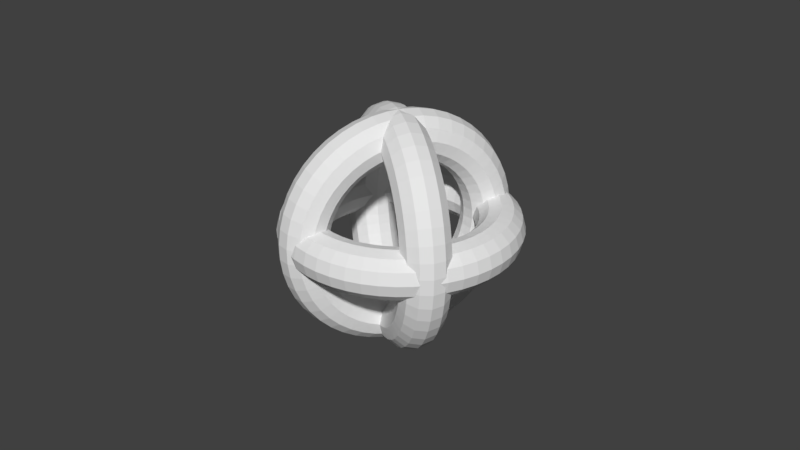 # Source: Spl.blend  (saved by Blender 2.79.0; exported with 4.5.12 LTS)
import bpy
from mathutils import Matrix  # noqa: F401  (used for matrix-valued properties, if any)

bpy.ops.wm.read_factory_settings(use_empty=True)
scene = bpy.context.scene
scene.name = 'Scene'

# ---- collections
col_collection_1 = bpy.data.collections.new('Collection 1'); scene.collection.children.link(col_collection_1)

# ---- world
world_world = bpy.data.worlds.new('World'); scene.world = world_world
world_world.color = (0.05088, 0.05088, 0.05088)
world_world.use_sun_shadow = False
world_world.sun_shadow_jitter_overblur = 0.0
world_world.cycles.sampling_method = 'MANUAL'

# ---- meshes
me_torus = bpy.data.meshes.new('Torus')
me_torus.from_pydata([(1.25, 0.0, 0.0), (1.217, 0.0, 0.125), (1.125, 0.0, 0.2165), (1.0, 0.0, 0.25), (0.875, 0.0, 0.2165), (0.7835, 0.0, 0.125), (0.75, 0.0, 3.062e-17), (0.7835, 0.0, -0.125), (0.875, 0.0, -0.2165), (1.0, 0.0, -0.25), (1.125, 0.0, -0.2165), (1.217, 0.0, -0.125), (1.239, 0.1632, 0.0), (1.206, 0.1588, 0.125), (1.115, 0.1468, 0.2165), (0.9914, 0.1305, 0.25), (0.8675, 0.1142, 0.2165), (0.7768, 0.1023, 0.125), (0.7436, 0.09789, 3.062e-17), (0.7768, 0.1023, -0.125), (0.8675, 0.1142, -0.2165), (0.9914, 0.1305, -0.25), (1.115, 0.1468, -0.2165), (1.206, 0.1588, -0.125), (1.207, 0.3235, 0.0), (1.175, 0.3149, 0.125), (1.087, 0.2912, 0.2165), (0.9659, 0.2588, 0.25), (0.8452, 0.2265, 0.2165), (0.7568, 0.2028, 0.125), (0.7244, 0.1941, 3.062e-17), (0.7568, 0.2028, -0.125), (0.8452, 0.2265, -0.2165), (0.9659, 0.2588, -0.25), (1.087, 0.2912, -0.2165), (1.175, 0.3149, -0.125), (1.155, 0.4784, 0.0), (1.124, 0.4655, 0.125), (1.039, 0.4305, 0.2165), (0.9239, 0.3827, 0.25), (0.8084, 0.3348, 0.2165), (0.7239, 0.2998, 0.125), (0.6929, 0.287, 3.062e-17), (0.7239, 0.2998, -0.125), (0.8084, 0.3348, -0.2165), (0.9239, 0.3827, -0.25), (1.039, 0.4305, -0.2165), (1.124, 0.4655, -0.125), (1.083, 0.625, 0.0), (1.054, 0.6083, 0.125), (0.9743, 0.5625, 0.2165), (0.866, 0.5, 0.25), (0.7578, 0.4375, 0.2165), (0.6785, 0.3917, 0.125), (0.6495, 0.375, 3.062e-17), (0.6785, 0.3917, -0.125), (0.7578, 0.4375, -0.2165), (0.866, 0.5, -0.25), (0.9743, 0.5625, -0.2165), (1.054, 0.6083, -0.125), (0.9917, 0.761, 0.0), (0.9651, 0.7406, 0.125), (0.8925, 0.6849, 0.2165), (0.7934, 0.6088, 0.25), (0.6942, 0.5327, 0.2165), (0.6216, 0.477, 0.125), (0.595, 0.4566, 3.062e-17), (0.6216, 0.477, -0.125), (0.6942, 0.5327, -0.2165), (0.7934, 0.6088, -0.25), (0.8925, 0.6849, -0.2165), (0.9651, 0.7406, -0.125), (0.8839, 0.8839, 0.0), (0.8602, 0.8602, 0.125), (0.7955, 0.7955, 0.2165), (0.7071, 0.7071, 0.25), (0.6187, 0.6187, 0.2165), (0.554, 0.554, 0.125), (0.5303, 0.5303, 3.062e-17), (0.554, 0.554, -0.125), (0.6187, 0.6187, -0.2165), (0.7071, 0.7071, -0.25), (0.7955, 0.7955, -0.2165), (0.8602, 0.8602, -0.125), (0.761, 0.9917, 0.0), (0.7406, 0.9651, 0.125), (0.6849, 0.8925, 0.2165), (0.6088, 0.7934, 0.25), (0.5327, 0.6942, 0.2165), (0.477, 0.6216, 0.125), (0.4566, 0.595, 3.062e-17), (0.477, 0.6216, -0.125), (0.5327, 0.6942, -0.2165), (0.6088, 0.7934, -0.25), (0.6849, 0.8925, -0.2165), (0.7406, 0.9651, -0.125), (0.625, 1.083, 0.0), (0.6083, 1.054, 0.125), (0.5625, 0.9743, 0.2165), (0.5, 0.866, 0.25), (0.4375, 0.7578, 0.2165), (0.3917, 0.6785, 0.125), (0.375, 0.6495, 3.062e-17), (0.3917, 0.6785, -0.125), (0.4375, 0.7578, -0.2165), (0.5, 0.866, -0.25), (0.5625, 0.9743, -0.2165), (0.6083, 1.054, -0.125), (0.4784, 1.155, 0.0), (0.4655, 1.124, 0.125), (0.4305, 1.039, 0.2165), (0.3827, 0.9239, 0.25), (0.3348, 0.8084, 0.2165), (0.2998, 0.7239, 0.125), (0.287, 0.6929, 3.062e-17), (0.2998, 0.7239, -0.125), (0.3348, 0.8084, -0.2165), (0.3827, 0.9239, -0.25), (0.4305, 1.039, -0.2165), (0.4655, 1.124, -0.125), (0.3235, 1.207, 0.0), (0.3149, 1.175, 0.125), (0.2912, 1.087, 0.2165), (0.2588, 0.9659, 0.25), (0.2265, 0.8452, 0.2165), (0.2028, 0.7568, 0.125), (0.1941, 0.7244, 3.062e-17), (0.2028, 0.7568, -0.125), (0.2265, 0.8452, -0.2165), (0.2588, 0.9659, -0.25), (0.2912, 1.087, -0.2165), (0.3149, 1.175, -0.125), (0.1632, 1.239, 0.0), (0.1588, 1.206, 0.125), (0.1468, 1.115, 0.2165), (0.1305, 0.9914, 0.25), (0.1142, 0.8675, 0.2165), (0.1023, 0.7768, 0.125), (0.09789, 0.7436, 3.062e-17), (0.1023, 0.7768, -0.125), (0.1142, 0.8675, -0.2165), (0.1305, 0.9914, -0.25), (0.1468, 1.115, -0.2165), (0.1588, 1.206, -0.125), (9.437e-08, 1.25, 0.0), (9.184e-08, 1.217, 0.125), (8.494e-08, 1.125, 0.2165), (7.55e-08, 1.0, 0.25), (6.606e-08, 0.875, 0.2165), (5.915e-08, 0.7835, 0.125), (5.662e-08, 0.75, 3.062e-17), (5.915e-08, 0.7835, -0.125), (6.606e-08, 0.875, -0.2165), (7.55e-08, 1.0, -0.25), (8.494e-08, 1.125, -0.2165), (9.184e-08, 1.217, -0.125), (-0.1632, 1.239, 0.0), (-0.1588, 1.206, 0.125), (-0.1468, 1.115, 0.2165), (-0.1305, 0.9914, 0.25), (-0.1142, 0.8675, 0.2165), (-0.1023, 0.7768, 0.125), (-0.09789, 0.7436, 3.062e-17), (-0.1023, 0.7768, -0.125), (-0.1142, 0.8675, -0.2165), (-0.1305, 0.9914, -0.25), (-0.1468, 1.115, -0.2165), (-0.1588, 1.206, -0.125), (-0.3235, 1.207, 0.0), (-0.3149, 1.175, 0.125), (-0.2912, 1.087, 0.2165), (-0.2588, 0.9659, 0.25), (-0.2265, 0.8452, 0.2165), (-0.2028, 0.7568, 0.125), (-0.1941, 0.7244, 3.062e-17), (-0.2028, 0.7568, -0.125), (-0.2265, 0.8452, -0.2165), (-0.2588, 0.9659, -0.25), (-0.2912, 1.087, -0.2165), (-0.3149, 1.175, -0.125), (-0.4784, 1.155, 0.0), (-0.4655, 1.124, 0.125), (-0.4305, 1.039, 0.2165), (-0.3827, 0.9239, 0.25), (-0.3348, 0.8084, 0.2165), (-0.2998, 0.7239, 0.125), (-0.287, 0.6929, 3.062e-17), (-0.2998, 0.7239, -0.125), (-0.3348, 0.8084, -0.2165), (-0.3827, 0.9239, -0.25), (-0.4305, 1.039, -0.2165), (-0.4655, 1.124, -0.125), (-0.625, 1.083, 0.0), (-0.6083, 1.054, 0.125), (-0.5625, 0.9743, 0.2165), (-0.5, 0.866, 0.25), (-0.4375, 0.7578, 0.2165), (-0.3917, 0.6785, 0.125), (-0.375, 0.6495, 3.062e-17), (-0.3917, 0.6785, -0.125), (-0.4375, 0.7578, -0.2165), (-0.5, 0.866, -0.25), (-0.5625, 0.9743, -0.2165), (-0.6083, 1.054, -0.125), (-0.761, 0.9917, 0.0), (-0.7406, 0.9651, 0.125), (-0.6849, 0.8925, 0.2165), (-0.6088, 0.7934, 0.25), (-0.5327, 0.6942, 0.2165), (-0.477, 0.6216, 0.125), (-0.4566, 0.595, 3.062e-17), (-0.477, 0.6216, -0.125), (-0.5327, 0.6942, -0.2165), (-0.6088, 0.7934, -0.25), (-0.6849, 0.8925, -0.2165), (-0.7406, 0.9651, -0.125), (-0.8839, 0.8839, 0.0), (-0.8602, 0.8602, 0.125), (-0.7955, 0.7955, 0.2165), (-0.7071, 0.7071, 0.25), (-0.6187, 0.6187, 0.2165), (-0.554, 0.554, 0.125), (-0.5303, 0.5303, 3.062e-17), (-0.554, 0.554, -0.125), (-0.6187, 0.6187, -0.2165), (-0.7071, 0.7071, -0.25), (-0.7955, 0.7955, -0.2165), (-0.8602, 0.8602, -0.125), (-0.9917, 0.761, 0.0), (-0.9651, 0.7406, 0.125), (-0.8925, 0.6849, 0.2165), (-0.7934, 0.6088, 0.25), (-0.6942, 0.5327, 0.2165), (-0.6216, 0.477, 0.125), (-0.595, 0.4566, 3.062e-17), (-0.6216, 0.477, -0.125), (-0.6942, 0.5327, -0.2165), (-0.7934, 0.6088, -0.25), (-0.8925, 0.6849, -0.2165), (-0.9651, 0.7406, -0.125), (-1.083, 0.625, 0.0), (-1.054, 0.6083, 0.125), (-0.9743, 0.5625, 0.2165), (-0.866, 0.5, 0.25), (-0.7578, 0.4375, 0.2165), (-0.6785, 0.3917, 0.125), (-0.6495, 0.375, 3.062e-17), (-0.6785, 0.3917, -0.125), (-0.7578, 0.4375, -0.2165), (-0.866, 0.5, -0.25), (-0.9743, 0.5625, -0.2165), (-1.054, 0.6083, -0.125), (-1.155, 0.4784, 0.0), (-1.124, 0.4655, 0.125), (-1.039, 0.4305, 0.2165), (-0.9239, 0.3827, 0.25), (-0.8084, 0.3348, 0.2165), (-0.7239, 0.2998, 0.125), (-0.6929, 0.287, 3.062e-17), (-0.7239, 0.2998, -0.125), (-0.8084, 0.3348, -0.2165), (-0.9239, 0.3827, -0.25), (-1.039, 0.4305, -0.2165), (-1.124, 0.4655, -0.125), (-1.207, 0.3235, 0.0), (-1.175, 0.3149, 0.125), (-1.087, 0.2912, 0.2165), (-0.9659, 0.2588, 0.25), (-0.8452, 0.2265, 0.2165), (-0.7568, 0.2028, 0.125), (-0.7244, 0.1941, 3.062e-17), (-0.7568, 0.2028, -0.125), (-0.8452, 0.2265, -0.2165), (-0.9659, 0.2588, -0.25), (-1.087, 0.2912, -0.2165), (-1.175, 0.3149, -0.125), (-1.239, 0.1632, 0.0), (-1.206, 0.1588, 0.125), (-1.115, 0.1468, 0.2165), (-0.9914, 0.1305, 0.25), (-0.8675, 0.1142, 0.2165), (-0.7768, 0.1023, 0.125), (-0.7436, 0.09789, 3.062e-17), (-0.7768, 0.1023, -0.125), (-0.8675, 0.1142, -0.2165), (-0.9914, 0.1305, -0.25), (-1.115, 0.1468, -0.2165), (-1.206, 0.1588, -0.125), (-1.25, 1.093e-07, 0.0), (-1.217, 1.064e-07, 0.125), (-1.125, 9.835e-08, 0.2165), (-1.0, 8.742e-08, 0.25), (-0.875, 7.649e-08, 0.2165), (-0.7835, 6.85e-08, 0.125), (-0.75, 6.557e-08, 3.062e-17), (-0.7835, 6.85e-08, -0.125), (-0.875, 7.649e-08, -0.2165), (-1.0, 8.742e-08, -0.25), (-1.125, 9.835e-08, -0.2165), (-1.217, 1.064e-07, -0.125), (-1.239, -0.1632, 0.0), (-1.206, -0.1588, 0.125), (-1.115, -0.1468, 0.2165), (-0.9914, -0.1305, 0.25), (-0.8675, -0.1142, 0.2165), (-0.7768, -0.1023, 0.125), (-0.7436, -0.09789, 3.062e-17), (-0.7768, -0.1023, -0.125), (-0.8675, -0.1142, -0.2165), (-0.9914, -0.1305, -0.25), (-1.115, -0.1468, -0.2165), (-1.206, -0.1588, -0.125), (-1.207, -0.3235, 0.0), (-1.175, -0.3149, 0.125), (-1.087, -0.2912, 0.2165), (-0.9659, -0.2588, 0.25), (-0.8452, -0.2265, 0.2165), (-0.7568, -0.2028, 0.125), (-0.7244, -0.1941, 3.062e-17), (-0.7568, -0.2028, -0.125), (-0.8452, -0.2265, -0.2165), (-0.9659, -0.2588, -0.25), (-1.087, -0.2912, -0.2165), (-1.175, -0.3149, -0.125), (-1.155, -0.4784, 0.0), (-1.124, -0.4655, 0.125), (-1.039, -0.4305, 0.2165), (-0.9239, -0.3827, 0.25), (-0.8084, -0.3348, 0.2165), (-0.7239, -0.2998, 0.125), (-0.6929, -0.287, 3.062e-17), (-0.7239, -0.2998, -0.125), (-0.8084, -0.3348, -0.2165), (-0.9239, -0.3827, -0.25), (-1.039, -0.4305, -0.2165), (-1.124, -0.4655, -0.125), (-1.083, -0.625, 0.0), (-1.054, -0.6083, 0.125), (-0.9743, -0.5625, 0.2165), (-0.866, -0.5, 0.25), (-0.7578, -0.4375, 0.2165), (-0.6785, -0.3917, 0.125), (-0.6495, -0.375, 3.062e-17), (-0.6785, -0.3917, -0.125), (-0.7578, -0.4375, -0.2165), (-0.866, -0.5, -0.25), (-0.9743, -0.5625, -0.2165), (-1.054, -0.6083, -0.125), (-0.9917, -0.761, 0.0), (-0.9651, -0.7406, 0.125), (-0.8925, -0.6849, 0.2165), (-0.7934, -0.6088, 0.25), (-0.6942, -0.5327, 0.2165), (-0.6216, -0.477, 0.125), (-0.595, -0.4566, 3.062e-17), (-0.6216, -0.477, -0.125), (-0.6942, -0.5327, -0.2165), (-0.7934, -0.6088, -0.25), (-0.8925, -0.6849, -0.2165), (-0.9651, -0.7406, -0.125), (-0.8839, -0.8839, 0.0), (-0.8602, -0.8602, 0.125), (-0.7955, -0.7955, 0.2165), (-0.7071, -0.7071, 0.25), (-0.6187, -0.6187, 0.2165), (-0.554, -0.554, 0.125), (-0.5303, -0.5303, 3.062e-17), (-0.554, -0.554, -0.125), (-0.6187, -0.6187, -0.2165), (-0.7071, -0.7071, -0.25), (-0.7955, -0.7955, -0.2165), (-0.8602, -0.8602, -0.125), (-0.761, -0.9917, 0.0), (-0.7406, -0.9651, 0.125), (-0.6849, -0.8925, 0.2165), (-0.6088, -0.7934, 0.25), (-0.5327, -0.6942, 0.2165), (-0.477, -0.6216, 0.125), (-0.4566, -0.595, 3.062e-17), (-0.477, -0.6216, -0.125), (-0.5327, -0.6942, -0.2165), (-0.6088, -0.7934, -0.25), (-0.6849, -0.8925, -0.2165), (-0.7406, -0.9651, -0.125), (-0.625, -1.083, 0.0), (-0.6083, -1.054, 0.125), (-0.5625, -0.9743, 0.2165), (-0.5, -0.866, 0.25), (-0.4375, -0.7578, 0.2165), (-0.3917, -0.6785, 0.125), (-0.375, -0.6495, 3.062e-17), (-0.3917, -0.6785, -0.125), (-0.4375, -0.7578, -0.2165), (-0.5, -0.866, -0.25), (-0.5625, -0.9743, -0.2165), (-0.6083, -1.054, -0.125), (-0.4784, -1.155, 0.0), (-0.4655, -1.124, 0.125), (-0.4305, -1.039, 0.2165), (-0.3827, -0.9239, 0.25), (-0.3348, -0.8084, 0.2165), (-0.2998, -0.7239, 0.125), (-0.287, -0.6929, 3.062e-17), (-0.2998, -0.7239, -0.125), (-0.3348, -0.8084, -0.2165), (-0.3827, -0.9239, -0.25), (-0.4305, -1.039, -0.2165), (-0.4655, -1.124, -0.125), (-0.3235, -1.207, 0.0), (-0.3149, -1.175, 0.125), (-0.2912, -1.087, 0.2165), (-0.2588, -0.9659, 0.25), (-0.2265, -0.8452, 0.2165), (-0.2028, -0.7568, 0.125), (-0.1941, -0.7244, 3.062e-17), (-0.2028, -0.7568, -0.125), (-0.2265, -0.8452, -0.2165), (-0.2588, -0.9659, -0.25), (-0.2912, -1.087, -0.2165), (-0.3149, -1.175, -0.125), (-0.1632, -1.239, 0.0), (-0.1588, -1.206, 0.125), (-0.1468, -1.115, 0.2165), (-0.1305, -0.9914, 0.25), (-0.1142, -0.8675, 0.2165), (-0.1023, -0.7768, 0.125), (-0.0979, -0.7436, 3.062e-17), (-0.1023, -0.7768, -0.125), (-0.1142, -0.8675, -0.2165), (-0.1305, -0.9914, -0.25), (-0.1468, -1.115, -0.2165), (-0.1588, -1.206, -0.125), (9.437e-08, -1.25, 0.0), (9.184e-08, -1.217, 0.125), (8.494e-08, -1.125, 0.2165), (7.55e-08, -1.0, 0.25), (6.606e-08, -0.875, 0.2165), (5.915e-08, -0.7835, 0.125), (5.662e-08, -0.75, 3.062e-17), (5.915e-08, -0.7835, -0.125), (6.606e-08, -0.875, -0.2165), (7.55e-08, -1.0, -0.25), (8.494e-08, -1.125, -0.2165), (9.184e-08, -1.217, -0.125), (0.1632, -1.239, 0.0), (0.1588, -1.206, 0.125), (0.1468, -1.115, 0.2165), (0.1305, -0.9914, 0.25), (0.1142, -0.8675, 0.2165), (0.1023, -0.7768, 0.125), (0.09789, -0.7436, 3.062e-17), (0.1023, -0.7768, -0.125), (0.1142, -0.8675, -0.2165), (0.1305, -0.9914, -0.25), (0.1468, -1.115, -0.2165), (0.1588, -1.206, -0.125), (0.3235, -1.207, 0.0), (0.3149, -1.175, 0.125), (0.2912, -1.087, 0.2165), (0.2588, -0.9659, 0.25), (0.2265, -0.8452, 0.2165), (0.2028, -0.7568, 0.125), (0.1941, -0.7244, 3.062e-17), (0.2028, -0.7568, -0.125), (0.2265, -0.8452, -0.2165), (0.2588, -0.9659, -0.25), (0.2912, -1.087, -0.2165), (0.3149, -1.175, -0.125), (0.4784, -1.155, 0.0), (0.4655, -1.124, 0.125), (0.4305, -1.039, 0.2165), (0.3827, -0.9239, 0.25), (0.3348, -0.8084, 0.2165), (0.2998, -0.7239, 0.125), (0.287, -0.6929, 3.062e-17), (0.2998, -0.7239, -0.125), (0.3348, -0.8084, -0.2165), (0.3827, -0.9239, -0.25), (0.4305, -1.039, -0.2165), (0.4655, -1.124, -0.125), (0.625, -1.083, 0.0), (0.6083, -1.054, 0.125), (0.5625, -0.9743, 0.2165), (0.5, -0.866, 0.25), (0.4375, -0.7578, 0.2165), (0.3917, -0.6785, 0.125), (0.375, -0.6495, 3.062e-17), (0.3917, -0.6785, -0.125), (0.4375, -0.7578, -0.2165), (0.5, -0.866, -0.25), (0.5625, -0.9743, -0.2165), (0.6083, -1.054, -0.125), (0.761, -0.9917, 0.0), (0.7406, -0.9651, 0.125), (0.6849, -0.8925, 0.2165), (0.6088, -0.7934, 0.25), (0.5327, -0.6942, 0.2165), (0.477, -0.6216, 0.125), (0.4566, -0.595, 3.062e-17), (0.477, -0.6216, -0.125), (0.5327, -0.6942, -0.2165), (0.6088, -0.7934, -0.25), (0.6849, -0.8925, -0.2165), (0.7406, -0.9651, -0.125), (0.8839, -0.8839, 0.0), (0.8602, -0.8602, 0.125), (0.7955, -0.7955, 0.2165), (0.7071, -0.7071, 0.25), (0.6187, -0.6187, 0.2165), (0.554, -0.554, 0.125), (0.5303, -0.5303, 3.062e-17), (0.554, -0.554, -0.125), (0.6187, -0.6187, -0.2165), (0.7071, -0.7071, -0.25), (0.7955, -0.7955, -0.2165), (0.8602, -0.8602, -0.125), (0.9917, -0.761, 0.0), (0.9651, -0.7406, 0.125), (0.8925, -0.6849, 0.2165), (0.7934, -0.6088, 0.25), (0.6942, -0.5327, 0.2165), (0.6216, -0.477, 0.125), (0.595, -0.4566, 3.062e-17), (0.6216, -0.477, -0.125), (0.6942, -0.5327, -0.2165), (0.7934, -0.6088, -0.25), (0.8925, -0.6849, -0.2165), (0.9651, -0.7406, -0.125), (1.083, -0.625, 0.0), (1.054, -0.6083, 0.125), (0.9743, -0.5625, 0.2165), (0.866, -0.5, 0.25), (0.7578, -0.4375, 0.2165), (0.6785, -0.3917, 0.125), (0.6495, -0.375, 3.062e-17), (0.6785, -0.3917, -0.125), (0.7578, -0.4375, -0.2165), (0.866, -0.5, -0.25), (0.9743, -0.5625, -0.2165), (1.054, -0.6083, -0.125), (1.155, -0.4784, 0.0), (1.124, -0.4655, 0.125), (1.039, -0.4305, 0.2165), (0.9239, -0.3827, 0.25), (0.8084, -0.3348, 0.2165), (0.7239, -0.2998, 0.125), (0.6929, -0.287, 3.062e-17), (0.7239, -0.2998, -0.125), (0.8084, -0.3348, -0.2165), (0.9239, -0.3827, -0.25), (1.039, -0.4305, -0.2165), (1.124, -0.4655, -0.125), (1.207, -0.3235, 0.0), (1.175, -0.3149, 0.125), (1.087, -0.2912, 0.2165), (0.9659, -0.2588, 0.25), (0.8452, -0.2265, 0.2165), (0.7568, -0.2028, 0.125), (0.7244, -0.1941, 3.062e-17), (0.7568, -0.2028, -0.125), (0.8452, -0.2265, -0.2165), (0.9659, -0.2588, -0.25), (1.087, -0.2912, -0.2165), (1.175, -0.3149, -0.125), (1.239, -0.1632, 0.0), (1.206, -0.1588, 0.125), (1.115, -0.1468, 0.2165), (0.9914, -0.1305, 0.25), (0.8675, -0.1142, 0.2165), (0.7768, -0.1023, 0.125), (0.7436, -0.09789, 3.062e-17), (0.7768, -0.1023, -0.125), (0.8675, -0.1142, -0.2165), (0.9914, -0.1305, -0.25), (1.115, -0.1468, -0.2165), (1.206, -0.1588, -0.125), (-0.6868, -1.039, -0.1125), (-0.7701, -0.9417, -0.1285), (-0.794, -0.8147, -0.134), (-0.7523, -0.6924, -0.1275), (-0.656, -0.6076, -0.1108), (-0.5309, -0.583, -0.08828), (-0.4107, -0.6252, -0.06602), (-0.3274, -0.723, -0.04999), (-0.3034, -0.85, -0.04446), (-0.3452, -0.9724, -0.05094), (-0.4415, -1.057, -0.06768), (-0.5665, -1.082, -0.09019), (-0.7101, -1.029, 0.04906), (-0.7927, -0.9317, 0.02869), (-0.815, -0.8054, 0.01135), (-0.7709, -0.6841, 0.001674), (-0.6723, -0.6003, 0.00226), (-0.5455, -0.5765, 0.01295), (-0.4246, -0.6191, 0.03088), (-0.342, -0.7165, 0.05125), (-0.3197, -0.8428, 0.06859), (-0.3638, -0.9641, 0.07827), (-0.4624, -1.048, 0.07768), (-0.5892, -1.072, 0.06699), (-0.7211, -1.001, 0.2098), (-0.8035, -0.9046, 0.1851), (-0.825, -0.7803, 0.156), (-0.7798, -0.6618, 0.1303), (-0.68, -0.5808, 0.1148), (-0.5525, -0.5591, 0.1137), (-0.4313, -0.6023, 0.1273), (-0.3489, -0.699, 0.152), (-0.3275, -0.8233, 0.1811), (-0.3726, -0.9418, 0.2069), (-0.4724, -1.023, 0.2223), (-0.5999, -1.045, 0.2234), (-0.7198, -0.9564, 0.367), (-0.8022, -0.8608, 0.3381), (-0.8238, -0.7399, 0.2975), (-0.7787, -0.6259, 0.256), (-0.6791, -0.5494, 0.2248), (-0.5516, -0.5309, 0.2122), (-0.4305, -0.5754, 0.2216), (-0.3481, -0.6709, 0.2505), (-0.3265, -0.7918, 0.2912), (-0.3716, -0.9058, 0.3326), (-0.4712, -0.9823, 0.3638), (-0.5987, -1.001, 0.3764), (-0.7061, -0.8951, 0.518), (-0.7889, -0.8012, 0.4851), (-0.8114, -0.6848, 0.4334), (-0.7677, -0.5769, 0.3768), (-0.6695, -0.5065, 0.3305), (-0.543, -0.4925, 0.3069), (-0.4223, -0.5386, 0.3122), (-0.3395, -0.6325, 0.3452), (-0.3169, -0.749, 0.3968), (-0.3606, -0.8569, 0.4534), (-0.4589, -0.9272, 0.4997), (-0.5853, -0.9412, 0.5234), (-0.6803, -0.8186, 0.6602), (-0.7637, -0.7268, 0.6234), (-0.7882, -0.6159, 0.5614), (-0.7471, -0.5157, 0.4906), (-0.6514, -0.453, 0.43), (-0.5268, -0.4446, 0.396), (-0.4067, -0.4927, 0.3976), (-0.3233, -0.5846, 0.4343), (-0.2988, -0.6954, 0.4964), (-0.3399, -0.7957, 0.5672), (-0.4356, -0.8584, 0.6277), (-0.5602, -0.8668, 0.6617), (-0.6427, -0.7282, 0.7911), (-0.7272, -0.6388, 0.7509), (-0.7544, -0.5345, 0.6792), (-0.717, -0.4434, 0.5953), (-0.6251, -0.3897, 0.5217), (-0.5033, -0.3879, 0.4781), (-0.3842, -0.4385, 0.4761), (-0.2998, -0.5279, 0.5164), (-0.2726, -0.6321, 0.588), (-0.3099, -0.7233, 0.6719), (-0.4018, -0.777, 0.7455), (-0.5236, -0.7788, 0.7892), (-0.5941, -0.6254, 0.9086), (-0.6799, -0.5388, 0.8652), (-0.7106, -0.442, 0.7849), (-0.6781, -0.3611, 0.6893), (-0.5911, -0.3177, 0.6039), (-0.4728, -0.3235, 0.5517), (-0.3551, -0.3768, 0.5466), (-0.2693, -0.4634, 0.59), (-0.2385, -0.5602, 0.6703), (-0.271, -0.6411, 0.7659), (-0.3581, -0.6845, 0.8513), (-0.4763, -0.6787, 0.9035), (-0.5353, -0.5119, 1.011), (-0.6226, -0.4283, 0.9645), (-0.6577, -0.3399, 0.8767), (-0.6311, -0.2703, 0.7709), (-0.5499, -0.2383, 0.6753), (-0.436, -0.2523, 0.6156), (-0.3198, -0.3087, 0.6078), (-0.2324, -0.3923, 0.6539), (-0.1974, -0.4808, 0.7417), (-0.224, -0.5503, 0.8475), (-0.3051, -0.5824, 0.9431), (-0.4191, -0.5683, 1.003), (-0.4672, -0.3898, 1.095), (-0.5564, -0.3095, 1.047), (-0.5965, -0.23, 0.953), (-0.5766, -0.1726, 0.8387), (-0.5023, -0.1528, 0.7347), (-0.3933, -0.1758, 0.6688), (-0.2789, -0.2354, 0.6587), (-0.1898, -0.3158, 0.7071), (-0.1497, -0.3953, 0.801), (-0.1695, -0.4526, 0.9153), (-0.2439, -0.4724, 1.019), (-0.3528, -0.4495, 1.085), (-0.3911, -0.2611, 1.161), (-0.4823, -0.1842, 1.111), (-0.528, -0.1141, 1.013), (-0.5158, -0.06964, 0.8916), (-0.449, -0.06267, 0.7809), (-0.3456, -0.09509, 0.7102), (-0.2333, -0.1582, 0.6983), (-0.1421, -0.2351, 0.7485), (-0.09644, -0.3051, 0.8473), (-0.1086, -0.3496, 0.9682), (-0.1754, -0.3566, 1.079), (-0.2788, -0.3242, 1.15), (-0.3083, -0.1279, 1.208), (-0.4017, -0.05459, 1.156), (-0.4534, 0.005724, 1.054), (-0.4495, 0.03688, 0.9286), (-0.391, 0.03053, 0.8133), (-0.2937, -0.01163, 0.7392), (-0.1835, -0.0783, 0.7261), (-0.09012, -0.1516, 0.7775), (-0.03844, -0.2119, 0.8797), (-0.04235, -0.2431, 1.005), (-0.1008, -0.2367, 1.12), (-0.1981, -0.1946, 1.195), (-0.2201, 0.007358, 1.233), (-0.3159, 0.07705, 1.181), (-0.374, 0.1275, 1.077), (-0.3789, 0.1451, 0.9491), (-0.3293, 0.1252, 0.8313), (-0.2384, 0.07315, 0.7553), (-0.1306, 0.002858, 0.7415), (-0.03484, -0.06683, 0.7936), (0.0233, -0.1172, 0.8976), (0.0282, -0.1349, 1.026), (-0.02143, -0.115, 1.144), (-0.1123, -0.06294, 1.22), (-0.1281, 0.1424, 1.238), (-0.2263, 0.2085, 1.186), (-0.2912, 0.249, 1.081), (-0.3053, 0.2532, 0.9528), (-0.2649, 0.2198, 0.8345), (-0.1807, 0.1578, 0.7582), (-0.07542, 0.0839, 0.7443), (0.02284, 0.01783, 0.7965), (0.08771, -0.0227, 0.9009), (0.1018, -0.02682, 1.029), (0.06139, 0.006569, 1.148), (-0.02276, 0.06852, 1.224), (-0.03379, 0.275, 1.222), (-0.1346, 0.3375, 1.17), (-0.2063, 0.3683, 1.067), (-0.2299, 0.3592, 0.9396), (-0.1989, 0.3126, 0.823), (-0.1216, 0.2409, 0.7478), (-0.01885, 0.1634, 0.7344), (0.08193, 0.1009, 0.7861), (0.1537, 0.0701, 0.8893), (0.1772, 0.07924, 1.016), (0.1462, 0.1259, 1.133), (0.06899, 0.1975, 1.208), (0.06112, 0.4028, 1.184), (-0.0422, 0.4619, 1.133), (-0.1209, 0.4834, 1.033), (-0.154, 0.4615, 0.9098), (-0.1324, 0.402, 0.7969), (-0.06214, 0.321, 0.7244), (0.03809, 0.2401, 0.712), (0.1414, 0.181, 0.7627), (0.2201, 0.1596, 0.8632), (0.2532, 0.1815, 0.9864), (0.2317, 0.2409, 1.099), (0.1614, 0.3219, 1.172), (0.155, 0.5236, 1.127), (0.04921, 0.5795, 1.077), (-0.03639, 0.5921, 0.9812), (-0.07881, 0.5581, 0.8638), (-0.06669, 0.4866, 0.7566), (-0.003272, 0.3968, 0.6884), (0.09445, 0.3126, 0.6774), (0.2003, 0.2568, 0.7267), (0.2859, 0.2442, 0.8229), (0.3283, 0.2782, 0.9404), (0.3162, 0.3497, 1.048), (0.2528, 0.4395, 1.116), (0.2464, 0.6355, 1.05), (0.1381, 0.6883, 1.003), (0.04581, 0.6928, 0.9121), (-0.005744, 0.6476, 0.8024), (-0.002755, 0.5649, 0.7029), (0.05398, 0.4668, 0.6403), (0.1492, 0.3797, 0.6314), (0.2575, 0.3269, 0.6786), (0.3498, 0.3224, 0.7692), (0.4014, 0.3676, 0.879), (0.3984, 0.4503, 0.9785), (0.3417, 0.5483, 1.041), (0.3336, 0.7363, 0.9553), (0.2229, 0.7865, 0.9106), (0.1243, 0.7836, 0.8269), (0.064, 0.7283, 0.7266), (0.05827, 0.6355, 0.6366), (0.1086, 0.5301, 0.581), (0.2016, 0.4402, 0.5746), (0.3122, 0.3901, 0.6193), (0.4108, 0.393, 0.7029), (0.4711, 0.4483, 0.8032), (0.4768, 0.5411, 0.8933), (0.4265, 0.6465, 0.9489), (0.4151, 0.8246, 0.8443), (0.3023, 0.8723, 0.8027), (0.1977, 0.8629, 0.7271), (0.1292, 0.7988, 0.6379), (0.1153, 0.6973, 0.559), (0.1597, 0.5854, 0.5114), (0.2505, 0.4932, 0.508), (0.3633, 0.4454, 0.5497), (0.4679, 0.4548, 0.6253), (0.5363, 0.5189, 0.7145), (0.5502, 0.6205, 0.7934), (0.5058, 0.7324, 0.841), (0.4896, 0.8986, 0.719), (0.3748, 0.9444, 0.6807), (0.2647, 0.9296, 0.6143), (0.1888, 0.8581, 0.5376), (0.1675, 0.7491, 0.4712), (0.2064, 0.6318, 0.4329), (0.2952, 0.5376, 0.4329), (0.41, 0.4918, 0.4712), (0.5201, 0.5066, 0.5376), (0.5959, 0.5781, 0.6142), (0.6173, 0.6871, 0.6806), (0.5783, 0.8044, 0.719), (0.5558, 0.9572, 0.5815), (0.4392, 1.001, 0.5468), (0.3243, 0.9823, 0.4905), (0.2418, 0.905, 0.4276), (0.2138, 0.7901, 0.3749), (0.2479, 0.6685, 0.3467), (0.3349, 0.5728, 0.3503), (0.4515, 0.5285, 0.385), (0.5664, 0.5476, 0.4413), (0.6489, 0.625, 0.5042), (0.6768, 0.7398, 0.5568), (0.6427, 0.8614, 0.5851), (0.6125, 0.9993, 0.434), (0.4944, 1.042, 0.4033), (0.3753, 1.02, 0.3578), (0.2871, 0.9387, 0.3096), (0.2535, 0.8196, 0.2717), (0.2834, 0.6949, 0.2542), (0.3689, 0.598, 0.2619), (0.487, 0.5549, 0.2925), (0.6061, 0.5771, 0.3381), (0.6943, 0.6587, 0.3862), (0.7279, 0.7778, 0.4241), (0.698, 0.9025, 0.4416), (0.6588, 1.024, 0.2792), (0.5395, 1.067, 0.2527), (0.417, 1.043, 0.2185), (0.3242, 0.9587, 0.1858), (0.2859, 0.8371, 0.1634), (0.3125, 0.7106, 0.1572), (0.3967, 0.613, 0.169), (0.516, 0.5706, 0.1955), (0.6385, 0.5946, 0.2297), (0.7313, 0.6787, 0.2624), (0.7696, 0.8003, 0.2848), (0.743, 0.9268, 0.291), (0.6939, 1.032, 0.1197), (0.5736, 1.074, 0.09742), (0.4486, 1.049, 0.0749), (0.3523, 0.9646, 0.05817), (0.3105, 0.8423, 0.05169), (0.3345, 0.7152, 0.05721), (0.4178, 0.6175, 0.07325), (0.538, 0.5752, 0.09551), (0.6631, 0.5998, 0.118), (0.7594, 0.6846, 0.1348), (0.8011, 0.8069, 0.1412), (0.7772, 0.934, 0.1357), (0.7172, 1.021, -0.04183), (0.5963, 1.064, -0.05977), (0.4695, 1.04, -0.07046), (0.3709, 0.9563, -0.07104), (0.3268, 0.835, -0.06137), (0.3491, 0.7087, -0.04402), (0.4317, 0.6113, -0.02366), (0.5526, 0.5687, -0.005724), (0.6794, 0.5926, 0.004967), (0.778, 0.6763, 0.005553), (0.8221, 0.7976, -0.004123), (0.7998, 0.9239, -0.02147), (0.7282, 0.9935, -0.2026), (0.6071, 1.037, -0.2162), (0.4795, 1.015, -0.2151), (0.3797, 0.934, -0.1996), (0.3346, 0.8155, -0.1739), (0.356, 0.6913, -0.1448), (0.4384, 0.5945, -0.1201), (0.5596, 0.5513, -0.1065), (0.6871, 0.5731, -0.1075), (0.7869, 0.654, -0.123), (0.8321, 0.7725, -0.1488), (0.8106, 0.8968, -0.1779), (0.7269, 0.9486, -0.3598), (0.6058, 0.993, -0.3692), (0.4783, 0.9746, -0.3566), (0.3787, 0.8981, -0.3254), (0.3336, 0.7841, -0.2839), (0.3552, 0.6631, -0.2433), (0.4376, 0.5676, -0.2144), (0.5587, 0.5231, -0.205), (0.6862, 0.5416, -0.2176), (0.7858, 0.6181, -0.2488), (0.8309, 0.7321, -0.2903), (0.8093, 0.8531, -0.3309), (0.7132, 0.8873, -0.5108), (0.5924, 0.9335, -0.5161), (0.466, 0.9194, -0.4925), (0.3677, 0.8491, -0.4462), (0.324, 0.7412, -0.3896), (0.3466, 0.6247, -0.3379), (0.4294, 0.5308, -0.305), (0.5501, 0.4847, -0.2996), (0.6766, 0.4987, -0.3233), (0.7748, 0.5691, -0.3696), (0.8185, 0.677, -0.4262), (0.796, 0.7935, -0.4778), (0.6874, 0.8109, -0.653), (0.5673, 0.859, -0.6545), (0.4427, 0.8506, -0.6205), (0.347, 0.7879, -0.5599), (0.3059, 0.6877, -0.4891), (0.3304, 0.5768, -0.4271), (0.4138, 0.485, -0.3903), (0.5339, 0.4368, -0.3888), (0.6585, 0.4452, -0.4228), (0.7542, 0.5079, -0.4833), (0.7953, 0.6081, -0.5541), (0.7708, 0.719, -0.6162), (0.6498, 0.7204, -0.7839), (0.5307, 0.771, -0.782), (0.4089, 0.7692, -0.7383), (0.317, 0.7156, -0.6647), (0.2797, 0.6244, -0.5808), (0.3069, 0.5201, -0.5091), (0.3913, 0.4307, -0.4689), (0.5104, 0.3801, -0.4708), (0.6322, 0.3819, -0.5145), (0.7241, 0.4356, -0.5881), (0.7615, 0.5268, -0.672), (0.7343, 0.631, -0.7437), (0.6012, 0.6176, -0.9014), (0.4834, 0.671, -0.8963), (0.3652, 0.6767, -0.844), (0.2781, 0.6333, -0.7587), (0.2456, 0.5524, -0.663), (0.2764, 0.4557, -0.5828), (0.3622, 0.369, -0.5394), (0.4799, 0.3157, -0.5445), (0.5982, 0.3099, -0.5967), (0.6852, 0.3533, -0.6821), (0.7177, 0.4342, -0.7777), (0.687, 0.531, -0.858), (0.5424, 0.5042, -1.003), (0.4262, 0.5605, -0.9955), (0.3122, 0.5746, -0.9358), (0.2311, 0.5425, -0.8403), (0.2045, 0.473, -0.7344), (0.2395, 0.3845, -0.6467), (0.3269, 0.3009, -0.6006), (0.4431, 0.2446, -0.6084), (0.557, 0.2305, -0.6681), (0.6382, 0.2626, -0.7637), (0.6648, 0.3321, -0.8695), (0.6297, 0.4206, -0.9572), (0.4743, 0.382, -1.088), (0.3599, 0.4417, -1.078), (0.251, 0.4647, -1.012), (0.1766, 0.4448, -0.9081), (0.1568, 0.3875, -0.7938), (0.1969, 0.308, -0.6998), (0.286, 0.2277, -0.6514), (0.4004, 0.168, -0.6615), (0.5094, 0.145, -0.7274), (0.5837, 0.1649, -0.8315), (0.6036, 0.2222, -0.9458), (0.5635, 0.3017, -1.04), (0.3982, 0.2533, -1.154), (0.2859, 0.3164, -1.142), (0.1825, 0.3488, -1.072), (0.1157, 0.3418, -0.961), (0.1035, 0.2974, -0.84), (0.1492, 0.2273, -0.7413), (0.2404, 0.1504, -0.6911), (0.3527, 0.08731, -0.703), (0.4561, 0.05489, -0.7737), (0.5229, 0.06185, -0.8844), (0.5351, 0.1063, -1.005), (0.4894, 0.1764, -1.104), (0.3154, 0.1201, -1.2), (0.2052, 0.1868, -1.187), (0.1079, 0.229, -1.113), (0.04945, 0.2353, -0.998), (0.04554, 0.2042, -0.8724), (0.09722, 0.1438, -0.7703), (0.1906, 0.07052, -0.7189), (0.3008, 0.00385, -0.732), (0.3981, -0.03831, -0.8061), (0.4566, -0.04466, -0.9214), (0.4605, -0.01351, -1.047), (0.4088, 0.04681, -1.149), (0.2272, -0.01514, -1.226), (0.1194, 0.05515, -1.212), (0.02853, 0.1072, -1.136), (-0.0211, 0.1271, -1.019), (-0.0162, 0.1095, -0.8904), (0.04194, 0.05905, -0.7864), (0.1377, -0.01064, -0.7343), (0.2455, -0.08094, -0.7481), (0.3364, -0.133, -0.8241), (0.386, -0.1529, -0.9419), (0.3811, -0.1352, -1.07), (0.323, -0.08483, -1.174), (0.1352, -0.1502, -1.231), (0.02986, -0.0763, -1.217), (-0.05429, -0.01435, -1.141), (-0.09472, 0.01904, -1.022), (-0.08061, 0.01491, -0.8936), (-0.01574, -0.02561, -0.7893), (0.08252, -0.09169, -0.737), (0.1878, -0.1656, -0.751), (0.272, -0.2276, -0.8273), (0.3124, -0.2609, -0.9456), (0.2983, -0.2568, -1.074), (0.2334, -0.2163, -1.179), (0.04089, -0.2828, -1.214), (-0.06189, -0.2053, -1.201), (-0.1391, -0.1337, -1.126), (-0.1701, -0.08702, -1.009), (-0.1466, -0.07789, -0.8821), (-0.07483, -0.1087, -0.7789), (0.02595, -0.1712, -0.7271), (0.1287, -0.2487, -0.7406), (0.206, -0.3204, -0.8158), (0.237, -0.367, -0.9324), (0.2134, -0.3761, -1.059), (0.1417, -0.3453, -1.163), (-0.05402, -0.4106, -1.177), (-0.1543, -0.3297, -1.164), (-0.2246, -0.2487, -1.092), (-0.2461, -0.1893, -0.9792), (-0.213, -0.1673, -0.856), (-0.1343, -0.1888, -0.7555), (-0.03099, -0.2479, -0.7047), (0.06924, -0.3288, -0.7172), (0.1395, -0.4098, -0.7896), (0.1611, -0.4692, -0.9026), (0.128, -0.4912, -1.026), (0.0493, -0.4697, -1.126), (-0.1479, -0.5314, -1.119), (-0.2457, -0.4473, -1.108), (-0.3091, -0.3574, -1.04), (-0.3212, -0.2859, -0.9331), (-0.2788, -0.2519, -0.8157), (-0.1932, -0.2646, -0.7195), (-0.08735, -0.3204, -0.6702), (0.01037, -0.4045, -0.6812), (0.07379, -0.4944, -0.7494), (0.08591, -0.5659, -0.8565), (0.04349, -0.5999, -0.974), (-0.04211, -0.5873, -1.07), (-0.2393, -0.6432, -1.043), (-0.3346, -0.5561, -1.034), (-0.3913, -0.4581, -0.9712), (-0.3943, -0.3754, -0.8717), (-0.3427, -0.3302, -0.762), (-0.2504, -0.3346, -0.6714), (-0.1421, -0.3875, -0.6242), (-0.04688, -0.4746, -0.6331), (0.009856, -0.5727, -0.6956), (0.01284, -0.6554, -0.7951), (-0.03871, -0.7005, -0.9049), (-0.131, -0.6961, -0.9955), (-0.3265, -0.7441, -0.948), (-0.4194, -0.6543, -0.9417), (-0.4697, -0.5489, -0.886), (-0.464, -0.4561, -0.796), (-0.4037, -0.4008, -0.6957), (-0.3051, -0.3979, -0.612), (-0.1945, -0.448, -0.5674), (-0.1015, -0.5379, -0.5737), (-0.05117, -0.6433, -0.6294), (-0.0569, -0.7361, -0.7194), (-0.1172, -0.7913, -0.8197), (-0.2158, -0.7943, -0.9034), (-0.408, -0.8323, -0.8371), (-0.4987, -0.7401, -0.8337), (-0.5431, -0.6283, -0.7862), (-0.5292, -0.5267, -0.7073), (-0.4608, -0.4626, -0.6181), (-0.3562, -0.4532, -0.5425), (-0.2434, -0.501, -0.5008), (-0.1526, -0.5931, -0.5042), (-0.1082, -0.705, -0.5517), (-0.1221, -0.8066, -0.6307), (-0.1906, -0.8707, -0.7199), (-0.2952, -0.8801, -0.7954), (-0.4825, -0.9064, -0.7118), (-0.5712, -0.8122, -0.7118), (-0.6102, -0.6949, -0.6734), (-0.5888, -0.5859, -0.607), (-0.513, -0.5144, -0.5303), (-0.4029, -0.4996, -0.4639), (-0.2881, -0.5454, -0.4256), (-0.1993, -0.6396, -0.4257), (-0.1604, -0.7569, -0.464), (-0.1817, -0.8659, -0.5304), (-0.2576, -0.9374, -0.6071), (-0.3677, -0.9522, -0.6735), (-0.5487, -0.965, -0.5742), (-0.6356, -0.8692, -0.5779), (-0.6697, -0.7476, -0.5496), (-0.6418, -0.6328, -0.497), (-0.5593, -0.5554, -0.434), (-0.4444, -0.5363, -0.3777), (-0.3278, -0.5805, -0.3431), (-0.2408, -0.6763, -0.3394), (-0.2067, -0.7979, -0.3677), (-0.2347, -0.9127, -0.4204), (-0.3172, -0.9901, -0.4833), (-0.4321, -1.009, -0.5396), (-0.6054, -1.007, -0.4268), (-0.6909, -0.9102, -0.4344), (-0.7208, -0.7856, -0.4169), (-0.6872, -0.6665, -0.379), (-0.599, -0.5849, -0.3308), (-0.4799, -0.5627, -0.2853), (-0.3618, -0.6058, -0.2546), (-0.2763, -0.7027, -0.247), (-0.2464, -0.8274, -0.2645), (-0.28, -0.9465, -0.3024), (-0.3682, -1.028, -0.3506), (-0.4873, -1.05, -0.3961), (-0.6517, -1.032, -0.272), (-0.7359, -0.9346, -0.2837), (-0.7625, -0.808, -0.2776), (-0.7242, -0.6865, -0.2552), (-0.6314, -0.6024, -0.2225), (-0.5089, -0.5784, -0.1883), (-0.3896, -0.6208, -0.1617), (-0.3054, -0.7184, -0.15), (-0.2788, -0.8449, -0.1561), (-0.3171, -0.9664, -0.1786), (-0.4099, -1.051, -0.2113), (-0.5324, -1.075, -0.2454), (0.8282, -0.5856, 0.7558), (0.7338, -0.6717, 0.7354), (0.6197, -0.7026, 0.6828), (0.5165, -0.67, 0.612), (0.4517, -0.5825, 0.542), (0.4428, -0.4637, 0.4915), (0.4921, -0.3453, 0.4741), (0.5865, -0.2592, 0.4945), (0.7006, -0.2283, 0.5471), (0.8039, -0.2609, 0.6179), (0.8687, -0.3484, 0.6879), (0.8776, -0.4672, 0.7384), (0.7449, -0.5289, 0.8846), (0.6528, -0.6166, 0.8608), (0.5448, -0.6516, 0.7987), (0.4498, -0.6246, 0.715), (0.3934, -0.5429, 0.6321), (0.3906, -0.4282, 0.5722), (0.4421, -0.3113, 0.5514), (0.5343, -0.2236, 0.5752), (0.6423, -0.1886, 0.6372), (0.7372, -0.2156, 0.7209), (0.7937, -0.2974, 0.8038), (0.7965, -0.412, 0.8637), (0.6486, -0.4629, 0.9991), (0.5591, -0.5524, 0.9722), (0.4581, -0.5922, 0.9018), (0.3728, -0.5719, 0.8066), (0.326, -0.4967, 0.7123), (0.3302, -0.3868, 0.644), (0.3844, -0.2717, 0.6201), (0.4739, -0.1823, 0.647), (0.5749, -0.1424, 0.7174), (0.6602, -0.1628, 0.8125), (0.707, -0.238, 0.9069), (0.7028, -0.3478, 0.9752), (0.5411, -0.3887, 1.097), (0.4544, -0.4802, 1.068), (0.3613, -0.5255, 0.9902), (0.2867, -0.5125, 0.8853), (0.2507, -0.4448, 0.7811), (0.2628, -0.3403, 0.7056), (0.3198, -0.2272, 0.6791), (0.4065, -0.1358, 0.7086), (0.4996, -0.09048, 0.7862), (0.5742, -0.1034, 0.8912), (0.6102, -0.1712, 0.9954), (0.5981, -0.2756, 1.071), (0.424, -0.3077, 1.178), (0.3405, -0.4013, 1.146), (0.256, -0.4525, 1.063), (0.1931, -0.4477, 0.9496), (0.1688, -0.388, 0.8374), (0.1894, -0.2895, 0.756), (0.2496, -0.1786, 0.7273), (0.3332, -0.08498, 0.759), (0.4177, -0.03373, 0.8425), (0.4805, -0.03859, 0.9555), (0.5049, -0.09827, 1.068), (0.4842, -0.1968, 1.149), (0.2995, -0.2211, 1.239), (0.2193, -0.317, 1.206), (0.1439, -0.3746, 1.118), (0.09351, -0.3784, 0.9985), (0.08161, -0.3274, 0.8802), (0.1114, -0.2352, 0.7943), (0.1749, -0.1266, 0.764), (0.2551, -0.0307, 0.7973), (0.3305, 0.02688, 0.8853), (0.3809, 0.03068, 1.004), (0.3928, -0.02034, 1.123), (0.363, -0.1125, 1.209), (0.1697, -0.1305, 1.28), (0.09297, -0.2288, 1.245), (0.02707, -0.293, 1.154), (-0.01035, -0.3059, 1.031), (-0.009268, -0.264, 0.9087), (0.03004, -0.1784, 0.8199), (0.09703, -0.07227, 0.7885), (0.1738, 0.0261, 0.8229), (0.2397, 0.09032, 0.9139), (0.2771, 0.1032, 1.037), (0.276, 0.06123, 1.159), (0.2367, -0.02429, 1.248), (0.03676, -0.03734, 1.3), (-0.0364, -0.1382, 1.265), (-0.09257, -0.2092, 1.172), (-0.1167, -0.2314, 1.047), (-0.1023, -0.1988, 0.9226), (-0.05329, -0.1201, 0.8323), (0.01726, -0.0164, 0.8004), (0.09043, 0.08447, 0.8353), (0.1466, 0.1555, 0.9277), (0.1707, 0.1777, 1.053), (0.1564, 0.145, 1.177), (0.1073, 0.06633, 1.268), (-0.09701, 0.05667, 1.298), (-0.1666, -0.04671, 1.263), (-0.213, -0.1246, 1.171), (-0.2237, -0.1562, 1.046), (-0.196, -0.133, 0.9215), (-0.1371, -0.06115, 0.8314), (-0.063, 0.04001, 0.7994), (0.006583, 0.1434, 0.8343), (0.05296, 0.2213, 0.9267), (0.06371, 0.2529, 1.052), (0.03596, 0.2296, 1.176), (-0.02287, 0.1578, 1.266), (-0.2293, 0.15, 1.275), (-0.2954, 0.04409, 1.241), (-0.332, -0.04066, 1.15), (-0.3296, -0.08156, 1.027), (-0.2886, -0.06766, 0.9055), (-0.2201, -0.002669, 0.817), (-0.1424, 0.09598, 0.7857), (-0.07635, 0.2019, 0.82), (-0.03966, 0.2866, 0.9106), (-0.04214, 0.3275, 1.033), (-0.08312, 0.3136, 1.155), (-0.1516, 0.2486, 1.244), (-0.3579, 0.241, 1.231), (-0.4205, 0.1326, 1.198), (-0.4478, 0.04123, 1.111), (-0.4324, -0.00877, 0.9924), (-0.3786, -0.003963, 0.8748), (-0.3007, 0.05436, 0.7896), (-0.2195, 0.1506, 0.7594), (-0.157, 0.2589, 0.7925), (-0.1297, 0.3503, 0.88), (-0.145, 0.4003, 0.9984), (-0.1989, 0.3955, 1.116), (-0.2768, 0.3372, 1.201), (-0.4806, 0.3281, 1.167), (-0.5399, 0.2174, 1.136), (-0.5582, 0.1196, 1.053), (-0.5306, 0.06093, 0.9412), (-0.4645, 0.05702, 0.8301), (-0.3776, 0.109, 0.7495), (-0.2931, 0.2029, 0.721), (-0.2338, 0.3135, 0.7524), (-0.2155, 0.4113, 0.8352), (-0.2432, 0.47, 0.9472), (-0.3093, 0.4739, 1.058), (-0.3962, 0.422, 1.139), (-0.5953, 0.4099, 1.084), (-0.6515, 0.297, 1.055), (-0.6614, 0.1932, 0.9784), (-0.6223, 0.1263, 0.8748), (-0.5447, 0.1143, 0.7719), (-0.4494, 0.1602, 0.6974), (-0.3619, 0.2519, 0.6712), (-0.3057, 0.3648, 0.7004), (-0.2958, 0.4685, 0.777), (-0.3349, 0.5354, 0.8807), (-0.4125, 0.5475, 0.9836), (-0.5078, 0.5015, 1.058), (-0.6999, 0.4849, 0.9835), (-0.7534, 0.37, 0.9571), (-0.7556, 0.2607, 0.8878), (-0.7061, 0.1863, 0.7942), (-0.618, 0.1668, 0.7014), (-0.515, 0.2072, 0.6342), (-0.4248, 0.2969, 0.6107), (-0.3713, 0.4118, 0.6372), (-0.3691, 0.521, 0.7065), (-0.4186, 0.5954, 0.8001), (-0.5067, 0.615, 0.8929), (-0.6096, 0.5745, 0.96), (-0.7928, 0.5518, 0.8668), (-0.8438, 0.4352, 0.8435), (-0.8392, 0.321, 0.7827), (-0.7804, 0.2399, 0.7008), (-0.683, 0.2136, 0.6197), (-0.5733, 0.2492, 0.5611), (-0.4805, 0.3371, 0.5407), (-0.4296, 0.4538, 0.5641), (-0.4341, 0.5679, 0.6248), (-0.493, 0.649, 0.7067), (-0.5903, 0.6753, 0.7879), (-0.7001, 0.6397, 0.8465), (-0.8724, 0.6096, 0.7362), (-0.9212, 0.4914, 0.7163), (-0.9108, 0.373, 0.6651), (-0.844, 0.2862, 0.5963), (-0.7387, 0.2541, 0.5282), (-0.6231, 0.2854, 0.4792), (-0.5282, 0.3718, 0.4623), (-0.4794, 0.49, 0.4822), (-0.4898, 0.6084, 0.5334), (-0.5566, 0.6952, 0.6022), (-0.6619, 0.7273, 0.6703), (-0.7775, 0.696, 0.7193), (-0.9372, 0.6572, 0.5938), (-0.9843, 0.5378, 0.5778), (-0.9691, 0.4159, 0.537), (-0.8959, 0.3242, 0.4824), (-0.7841, 0.2874, 0.4286), (-0.6638, 0.3153, 0.39), (-0.5671, 0.4003, 0.3769), (-0.5201, 0.5198, 0.3929), (-0.5352, 0.6417, 0.4337), (-0.6084, 0.7333, 0.4883), (-0.7202, 0.7701, 0.5422), (-0.8406, 0.7423, 0.5808), (-0.9862, 0.6939, 0.4422), (-1.032, 0.5734, 0.4302), (-1.013, 0.4488, 0.4006), (-0.9351, 0.3535, 0.3611), (-0.8184, 0.3131, 0.3224), (-0.6945, 0.3382, 0.2949), (-0.5965, 0.4223, 0.2859), (-0.5508, 0.5428, 0.2979), (-0.5695, 0.6673, 0.3276), (-0.6476, 0.7626, 0.367), (-0.7643, 0.8031, 0.4057), (-0.8882, 0.7779, 0.4332), (-1.019, 0.7189, 0.2839), (-1.063, 0.5977, 0.2762), (-1.042, 0.4713, 0.2581), (-0.9609, 0.3735, 0.2344), (-0.841, 0.3306, 0.2116), (-0.7147, 0.3539, 0.1957), (-0.6159, 0.4373, 0.191), (-0.571, 0.5584, 0.1987), (-0.5921, 0.6848, 0.2168), (-0.6735, 0.7826, 0.2404), (-0.7934, 0.8256, 0.2632), (-0.9197, 0.8023, 0.2791), (-1.034, 0.7318, 0.1216), (-1.078, 0.6103, 0.1182), (-1.056, 0.483, 0.112), (-0.973, 0.3839, 0.1046), (-0.8516, 0.3396, 0.09801), (-0.7242, 0.362, 0.09398), (-0.625, 0.4451, 0.09358), (-0.5805, 0.5666, 0.09694), (-0.6027, 0.6939, 0.1031), (-0.6856, 0.793, 0.1105), (-0.807, 0.8373, 0.1171), (-0.9344, 0.8149, 0.1212), (-1.031, 0.7325, -0.04192), (-1.076, 0.611, -0.04089), (-1.054, 0.4836, -0.03513), (-0.9711, 0.3845, -0.02618), (-0.8499, 0.3401, -0.01643), (-0.7227, 0.3625, -0.008497), (-0.6235, 0.4455, -0.004509), (-0.579, 0.567, -0.005533), (-0.601, 0.6944, -0.01129), (-0.6837, 0.7936, -0.02025), (-0.8049, 0.8379, -0.03), (-0.9321, 0.8156, -0.03793), (-1.011, 0.7209, -0.2038), (-1.057, 0.5998, -0.1984), (-1.036, 0.4732, -0.1808), (-0.9553, 0.3752, -0.1557), (-0.8361, 0.332, -0.1298), (-0.7103, 0.3552, -0.11), (-0.6117, 0.4386, -0.1016), (-0.5666, 0.5598, -0.107), (-0.5871, 0.6863, -0.1246), (-0.6678, 0.7843, -0.1498), (-0.787, 0.8275, -0.1757), (-0.9128, 0.8043, -0.1955), (-0.9745, 0.6973, -0.3613), (-1.021, 0.5767, -0.3517), (-1.003, 0.4519, -0.3226), (-0.9257, 0.3563, -0.2817), (-0.8102, 0.3155, -0.24), (-0.6872, 0.3404, -0.2087), (-0.5895, 0.4244, -0.1962), (-0.5434, 0.5449, -0.2057), (-0.5613, 0.6697, -0.2349), (-0.6383, 0.7654, -0.2758), (-0.7538, 0.8062, -0.3175), (-0.8769, 0.7813, -0.3488), (-0.9211, 0.662, -0.5118), (-0.9686, 0.5424, -0.4982), (-0.9547, 0.4201, -0.458), (-0.883, 0.328, -0.4021), (-0.7729, 0.2907, -0.3453), (-0.6537, 0.3182, -0.303), (-0.5575, 0.4032, -0.2864), (-0.51, 0.5228, -0.3), (-0.5239, 0.645, -0.3402), (-0.5956, 0.7371, -0.3961), (-0.7058, 0.7744, -0.4529), (-0.8249, 0.7469, -0.4952), (-0.8522, 0.6156, -0.6526), (-0.9015, 0.4972, -0.6352), (-0.8926, 0.3784, -0.5847), (-0.8279, 0.2909, -0.5147), (-0.7246, 0.2583, -0.4439), (-0.6105, 0.2892, -0.3913), (-0.5161, 0.3753, -0.3709), (-0.4668, 0.4937, -0.3883), (-0.4757, 0.6125, -0.4388), (-0.5404, 0.7, -0.5088), (-0.6437, 0.7326, -0.5796), (-0.7578, 0.7017, -0.6322), (-0.7689, 0.5589, -0.7814), (-0.8204, 0.442, -0.7605), (-0.8176, 0.3274, -0.7006), (-0.7612, 0.2456, -0.6177), (-0.6663, 0.2186, -0.534), (-0.5583, 0.2536, -0.472), (-0.4661, 0.3413, -0.4482), (-0.4145, 0.4582, -0.469), (-0.4173, 0.5729, -0.5289), (-0.4738, 0.6546, -0.6118), (-0.5687, 0.6816, -0.6955), (-0.6767, 0.6466, -0.7576), (-0.6726, 0.4929, -0.8959), (-0.7268, 0.3778, -0.872), (-0.731, 0.268, -0.8037), (-0.6842, 0.1928, -0.7093), (-0.5989, 0.1724, -0.6142), (-0.4979, 0.2123, -0.5438), (-0.4084, 0.3017, -0.5169), (-0.3542, 0.4168, -0.5408), (-0.35, 0.5267, -0.6091), (-0.3968, 0.6019, -0.7034), (-0.4821, 0.6222, -0.7986), (-0.583, 0.5824, -0.869), (-0.565, 0.4187, -0.9942), (-0.6221, 0.3057, -0.9676), (-0.6342, 0.2012, -0.8922), (-0.5981, 0.1335, -0.788), (-0.5236, 0.1205, -0.683), (-0.4305, 0.1658, -0.6054), (-0.3438, 0.2572, -0.5759), (-0.2868, 0.3703, -0.6024), (-0.2747, 0.4748, -0.6779), (-0.3107, 0.5425, -0.7821), (-0.3853, 0.5555, -0.887), (-0.4784, 0.5102, -0.9647), (-0.448, 0.3377, -1.075), (-0.5082, 0.2268, -1.046), (-0.5289, 0.1283, -0.9645), (-0.5045, 0.0686, -0.8523), (-0.4417, 0.06374, -0.7393), (-0.3571, 0.115, -0.6558), (-0.2736, 0.2086, -0.6241), (-0.2134, 0.3195, -0.6528), (-0.1927, 0.418, -0.7342), (-0.2171, 0.4777, -0.8464), (-0.2799, 0.4825, -0.9594), (-0.3645, 0.4313, -1.043), (-0.3235, 0.2511, -1.136), (-0.387, 0.1425, -1.105), (-0.4168, 0.05034, -1.02), (-0.4049, -0.0006712, -0.9012), (-0.3545, 0.003124, -0.7821), (-0.2791, 0.06071, -0.6941), (-0.1989, 0.1567, -0.6608), (-0.1354, 0.2652, -0.6911), (-0.1056, 0.3574, -0.777), (-0.1175, 0.4084, -0.8953), (-0.1679, 0.4046, -1.014), (-0.2433, 0.347, -1.102), (-0.1937, 0.1605, -1.177), (-0.2607, 0.05429, -1.145), (-0.3, -0.03122, -1.056), (-0.301, -0.07317, -0.9339), (-0.2636, -0.06032, -0.8107), (-0.1977, 0.003903, -0.7197), (-0.121, 0.1023, -0.6853), (-0.05401, 0.2084, -0.7167), (-0.0147, 0.294, -0.8055), (-0.01362, 0.3359, -0.9279), (-0.05104, 0.3231, -1.051), (-0.1169, 0.2588, -1.142), (-0.06074, 0.06734, -1.196), (-0.1313, -0.03633, -1.164), (-0.1803, -0.115, -1.074), (-0.1947, -0.1477, -0.9497), (-0.1706, -0.1255, -0.8245), (-0.1144, -0.05446, -0.7321), (-0.04124, 0.04641, -0.6972), (0.02932, 0.1501, -0.7291), (0.07835, 0.2288, -0.8194), (0.09273, 0.2614, -0.9438), (0.0686, 0.2392, -1.069), (0.01243, 0.1682, -1.161), (0.07303, -0.02667, -1.195), (-0.001101, -0.1278, -1.163), (-0.05993, -0.1996, -1.073), (-0.08769, -0.2229, -0.9485), (-0.07693, -0.1913, -0.8235), (-0.03055, -0.1134, -0.7311), (0.03903, -0.01, -0.6962), (0.1132, 0.09115, -0.7282), (0.172, 0.163, -0.8183), (0.1997, 0.1862, -0.9426), (0.189, 0.1546, -1.068), (0.1426, 0.07672, -1.16), (0.2053, -0.12, -1.172), (0.1277, -0.2186, -1.141), (0.05915, -0.2836, -1.052), (0.01817, -0.2975, -0.9302), (0.01569, -0.2566, -0.8074), (0.05238, -0.1719, -0.7168), (0.1184, -0.06598, -0.6825), (0.1961, 0.03267, -0.7138), (0.2646, 0.09766, -0.8023), (0.3056, 0.1116, -0.9243), (0.3081, 0.07067, -1.047), (0.2714, -0.01408, -1.138), (0.3339, -0.211, -1.128), (0.2528, -0.3072, -1.098), (0.1749, -0.3655, -1.013), (0.121, -0.3703, -0.8952), (0.1057, -0.3203, -0.7768), (0.133, -0.2289, -0.6893), (0.1956, -0.1206, -0.6562), (0.2767, -0.02436, -0.6864), (0.3546, 0.03397, -0.7716), (0.4085, 0.03877, -0.8892), (0.4238, -0.01122, -1.008), (0.3965, -0.1026, -1.095), (0.4566, -0.2981, -1.064), (0.3722, -0.392, -1.036), (0.2853, -0.4439, -0.9551), (0.2192, -0.44, -0.844), (0.1916, -0.3813, -0.732), (0.2099, -0.2835, -0.6492), (0.2692, -0.1728, -0.6178), (0.3536, -0.07897, -0.6463), (0.4405, -0.02702, -0.7269), (0.5066, -0.03092, -0.838), (0.5342, -0.08964, -0.95), (0.5159, -0.1874, -1.033), (0.5713, -0.3798, -0.9811), (0.4838, -0.4715, -0.9549), (0.3885, -0.5175, -0.8804), (0.3109, -0.5054, -0.7775), (0.2718, -0.4385, -0.6738), (0.2817, -0.3348, -0.5972), (0.338, -0.2219, -0.568), (0.4255, -0.1302, -0.5942), (0.5208, -0.08426, -0.6687), (0.5983, -0.09634, -0.7716), (0.6374, -0.1632, -0.8752), (0.6275, -0.267, -0.9519), (0.676, -0.4549, -0.8803), (0.5857, -0.5445, -0.8568), (0.4827, -0.585, -0.7897), (0.3947, -0.5654, -0.6969), (0.3451, -0.491, -0.6033), (0.3474, -0.3818, -0.534), (0.4008, -0.2669, -0.5075), (0.4911, -0.1772, -0.531), (0.594, -0.1368, -0.5982), (0.6821, -0.1563, -0.691), (0.7316, -0.2307, -0.7846), (0.7294, -0.34, -0.8539), (0.7689, -0.5218, -0.7636), (0.6761, -0.6097, -0.7433), (0.5663, -0.6453, -0.6847), (0.469, -0.619, -0.6035), (0.4101, -0.5379, -0.5216), (0.4056, -0.4238, -0.4609), (0.4565, -0.3071, -0.4375), (0.5493, -0.2192, -0.4579), (0.6591, -0.1836, -0.5165), (0.7564, -0.2099, -0.5976), (0.8152, -0.291, -0.6795), (0.8198, -0.4052, -0.7403), (0.8484, -0.5796, -0.633), (0.7535, -0.666, -0.6161), (0.6379, -0.6973, -0.5671), (0.5326, -0.6652, -0.499), (0.4658, -0.5784, -0.4302), (0.4555, -0.46, -0.379), (0.5043, -0.3418, -0.3591), (0.5992, -0.2554, -0.376), (0.7148, -0.2241, -0.425), (0.8201, -0.2562, -0.4931), (0.8868, -0.343, -0.5619), (0.8972, -0.4614, -0.6131), (0.9132, -0.6272, -0.4906), (0.8166, -0.7123, -0.4776), (0.6963, -0.7401, -0.439), (0.5845, -0.7033, -0.3851), (0.5112, -0.6117, -0.3305), (0.4961, -0.4898, -0.2897), (0.5432, -0.3703, -0.2737), (0.6398, -0.2853, -0.2868), (0.7601, -0.2574, -0.3254), (0.8719, -0.2942, -0.3792), (0.9452, -0.3859, -0.4338), (0.9603, -0.5077, -0.4746), (0.9622, -0.6638, -0.339), (0.8643, -0.7479, -0.33), (0.7404, -0.7731, -0.3025), (0.6237, -0.7326, -0.2638), (0.5455, -0.6373, -0.2244), (0.5268, -0.5128, -0.1947), (0.5725, -0.3923, -0.1827), (0.6705, -0.3082, -0.1917), (0.7944, -0.2831, -0.2192), (0.9111, -0.3235, -0.2579), (0.9893, -0.4188, -0.2974), (1.008, -0.5434, -0.327), (0.9946, -0.6889, -0.1807), (0.8957, -0.7723, -0.1759), (0.7694, -0.7956, -0.16), (0.6495, -0.7526, -0.1372), (0.5681, -0.6548, -0.1136), (0.5471, -0.5284, -0.09547), (0.5919, -0.4073, -0.08776), (0.6908, -0.3239, -0.0925), (0.8171, -0.3006, -0.1084), (0.937, -0.3435, -0.1312), (1.018, -0.4413, -0.1549), (1.039, -0.5677, -0.173), (1.01, -0.7018, -0.01837), (0.9104, -0.7849, -0.01798), (0.783, -0.8073, -0.01394), (0.6616, -0.763, -0.007343), (0.5787, -0.6639, 5.135e-05), (0.5565, -0.5366, 0.006259), (0.601, -0.4151, 0.009616), (0.7002, -0.332, 0.009223), (0.8276, -0.3096, 0.005186), (0.9491, -0.3539, -0.001414), (1.032, -0.453, -0.008808), (1.054, -0.5803, -0.01502), (1.007, -0.7025, 0.1451), (0.9081, -0.7856, 0.1411), (0.7809, -0.8079, 0.1332), (0.6597, -0.7636, 0.1234), (0.577, -0.6644, 0.1145), (0.555, -0.537, 0.1087), (0.5996, -0.4155, 0.1077), (0.6987, -0.3325, 0.1117), (0.826, -0.3101, 0.1196), (0.9471, -0.3545, 0.1294), (1.03, -0.4536, 0.1383), (1.052, -0.581, 0.1441), (0.9875, -0.6909, 0.307), (0.8888, -0.7743, 0.2987), (0.7631, -0.7975, 0.2789), (0.6439, -0.7543, 0.253), (0.5632, -0.6563, 0.2278), (0.5426, -0.5298, 0.2102), (0.5877, -0.4086, 0.2048), (0.6863, -0.3252, 0.2132), (0.8121, -0.302, 0.233), (0.9313, -0.3452, 0.2589), (1.012, -0.4432, 0.284), (1.033, -0.5698, 0.3016), (0.9506, -0.6673, 0.4645), (0.8529, -0.7513, 0.452), (0.7298, -0.7762, 0.4207), (0.6143, -0.7354, 0.379), (0.5373, -0.6397, 0.3381), (0.5195, -0.5149, 0.3089), (0.5655, -0.3944, 0.2994), (0.6632, -0.3104, 0.3119), (0.7863, -0.2855, 0.3432), (0.9018, -0.3263, 0.3849), (0.9788, -0.4219, 0.4258), (0.9966, -0.5467, 0.4549), (0.8972, -0.632, 0.615), (0.8009, -0.7169, 0.5984), (0.6818, -0.7444, 0.5561), (0.5716, -0.7071, 0.4993), (0.5, -0.615, 0.4434), (0.486, -0.4928, 0.4032), (0.5335, -0.3732, 0.3896), (0.6297, -0.2882, 0.4062), (0.7489, -0.2607, 0.4485), (0.859, -0.298, 0.5053), (0.9307, -0.3901, 0.5612), (0.9447, -0.5123, 0.6014)], [], [(0, 12, 13, 1), (1, 13, 14, 2), (2, 14, 15, 3), (3, 15, 16, 4), (4, 16, 17, 5), (5, 17, 18, 6), (6, 18, 19, 7), (7, 19, 20, 8), (8, 20, 21, 9), (9, 21, 22, 10), (10, 22, 23, 11), (11, 23, 12, 0), (12, 24, 25, 13), (13, 25, 26, 14), (14, 26, 27, 15), (15, 27, 28, 16), (16, 28, 29, 17), (17, 29, 30, 18), (18, 30, 31, 19), (19, 31, 32, 20), (20, 32, 33, 21), (21, 33, 34, 22), (22, 34, 35, 23), (23, 35, 24, 12), (24, 36, 37, 25), (25, 37, 38, 26), (26, 38, 39, 27), (27, 39, 40, 28), (28, 40, 41, 29), (29, 41, 42, 30), (30, 42, 43, 31), (31, 43, 44, 32), (32, 44, 45, 33), (33, 45, 46, 34), (34, 46, 47, 35), (35, 47, 36, 24), (36, 48, 49, 37), (37, 49, 50, 38), (38, 50, 51, 39), (39, 51, 52, 40), (40, 52, 53, 41), (41, 53, 54, 42), (42, 54, 55, 43), (43, 55, 56, 44), (44, 56, 57, 45), (45, 57, 58, 46), (46, 58, 59, 47), (47, 59, 48, 36), (48, 60, 61, 49), (49, 61, 62, 50), (50, 62, 63, 51), (51, 63, 64, 52), (52, 64, 65, 53), (53, 65, 66, 54), (54, 66, 67, 55), (55, 67, 68, 56), (56, 68, 69, 57), (57, 69, 70, 58), (58, 70, 71, 59), (59, 71, 60, 48), (60, 72, 73, 61), (61, 73, 74, 62), (62, 74, 75, 63), (63, 75, 76, 64), (64, 76, 77, 65), (65, 77, 78, 66), (66, 78, 79, 67), (67, 79, 80, 68), (68, 80, 81, 69), (69, 81, 82, 70), (70, 82, 83, 71), (71, 83, 72, 60), (72, 84, 85, 73), (73, 85, 86, 74), (74, 86, 87, 75), (75, 87, 88, 76), (76, 88, 89, 77), (77, 89, 90, 78), (78, 90, 91, 79), (79, 91, 92, 80), (80, 92, 93, 81), (81, 93, 94, 82), (82, 94, 95, 83), (83, 95, 84, 72), (84, 96, 97, 85), (85, 97, 98, 86), (86, 98, 99, 87), (87, 99, 100, 88), (88, 100, 101, 89), (89, 101, 102, 90), (90, 102, 103, 91), (91, 103, 104, 92), (92, 104, 105, 93), (93, 105, 106, 94), (94, 106, 107, 95), (95, 107, 96, 84), (96, 108, 109, 97), (97, 109, 110, 98), (98, 110, 111, 99), (99, 111, 112, 100), (100, 112, 113, 101), (101, 113, 114, 102), (102, 114, 115, 103), (103, 115, 116, 104), (104, 116, 117, 105), (105, 117, 118, 106), (106, 118, 119, 107), (107, 119, 108, 96), (108, 120, 121, 109), (109, 121, 122, 110), (110, 122, 123, 111), (111, 123, 124, 112), (112, 124, 125, 113), (113, 125, 126, 114), (114, 126, 127, 115), (115, 127, 128, 116), (116, 128, 129, 117), (117, 129, 130, 118), (118, 130, 131, 119), (119, 131, 120, 108), (120, 132, 133, 121), (121, 133, 134, 122), (122, 134, 135, 123), (123, 135, 136, 124), (124, 136, 137, 125), (125, 137, 138, 126), (126, 138, 139, 127), (127, 139, 140, 128), (128, 140, 141, 129), (129, 141, 142, 130), (130, 142, 143, 131), (131, 143, 132, 120), (132, 144, 145, 133), (133, 145, 146, 134), (134, 146, 147, 135), (135, 147, 148, 136), (136, 148, 149, 137), (137, 149, 150, 138), (138, 150, 151, 139), (139, 151, 152, 140), (140, 152, 153, 141), (141, 153, 154, 142), (142, 154, 155, 143), (143, 155, 144, 132), (144, 156, 157, 145), (145, 157, 158, 146), (146, 158, 159, 147), (147, 159, 160, 148), (148, 160, 161, 149), (149, 161, 162, 150), (150, 162, 163, 151), (151, 163, 164, 152), (152, 164, 165, 153), (153, 165, 166, 154), (154, 166, 167, 155), (155, 167, 156, 144), (156, 168, 169, 157), (157, 169, 170, 158), (158, 170, 171, 159), (159, 171, 172, 160), (160, 172, 173, 161), (161, 173, 174, 162), (162, 174, 175, 163), (163, 175, 176, 164), (164, 176, 177, 165), (165, 177, 178, 166), (166, 178, 179, 167), (167, 179, 168, 156), (168, 180, 181, 169), (169, 181, 182, 170), (170, 182, 183, 171), (171, 183, 184, 172), (172, 184, 185, 173), (173, 185, 186, 174), (174, 186, 187, 175), (175, 187, 188, 176), (176, 188, 189, 177), (177, 189, 190, 178), (178, 190, 191, 179), (179, 191, 180, 168), (180, 192, 193, 181), (181, 193, 194, 182), (182, 194, 195, 183), (183, 195, 196, 184), (184, 196, 197, 185), (185, 197, 198, 186), (186, 198, 199, 187), (187, 199, 200, 188), (188, 200, 201, 189), (189, 201, 202, 190), (190, 202, 203, 191), (191, 203, 192, 180), (192, 204, 205, 193), (193, 205, 206, 194), (194, 206, 207, 195), (195, 207, 208, 196), (196, 208, 209, 197), (197, 209, 210, 198), (198, 210, 211, 199), (199, 211, 212, 200), (200, 212, 213, 201), (201, 213, 214, 202), (202, 214, 215, 203), (203, 215, 204, 192), (204, 216, 217, 205), (205, 217, 218, 206), (206, 218, 219, 207), (207, 219, 220, 208), (208, 220, 221, 209), (209, 221, 222, 210), (210, 222, 223, 211), (211, 223, 224, 212), (212, 224, 225, 213), (213, 225, 226, 214), (214, 226, 227, 215), (215, 227, 216, 204), (216, 228, 229, 217), (217, 229, 230, 218), (218, 230, 231, 219), (219, 231, 232, 220), (220, 232, 233, 221), (221, 233, 234, 222), (222, 234, 235, 223), (223, 235, 236, 224), (224, 236, 237, 225), (225, 237, 238, 226), (226, 238, 239, 227), (227, 239, 228, 216), (228, 240, 241, 229), (229, 241, 242, 230), (230, 242, 243, 231), (231, 243, 244, 232), (232, 244, 245, 233), (233, 245, 246, 234), (234, 246, 247, 235), (235, 247, 248, 236), (236, 248, 249, 237), (237, 249, 250, 238), (238, 250, 251, 239), (239, 251, 240, 228), (240, 252, 253, 241), (241, 253, 254, 242), (242, 254, 255, 243), (243, 255, 256, 244), (244, 256, 257, 245), (245, 257, 258, 246), (246, 258, 259, 247), (247, 259, 260, 248), (248, 260, 261, 249), (249, 261, 262, 250), (250, 262, 263, 251), (251, 263, 252, 240), (252, 264, 265, 253), (253, 265, 266, 254), (254, 266, 267, 255), (255, 267, 268, 256), (256, 268, 269, 257), (257, 269, 270, 258), (258, 270, 271, 259), (259, 271, 272, 260), (260, 272, 273, 261), (261, 273, 274, 262), (262, 274, 275, 263), (263, 275, 264, 252), (264, 276, 277, 265), (265, 277, 278, 266), (266, 278, 279, 267), (267, 279, 280, 268), (268, 280, 281, 269), (269, 281, 282, 270), (270, 282, 283, 271), (271, 283, 284, 272), (272, 284, 285, 273), (273, 285, 286, 274), (274, 286, 287, 275), (275, 287, 276, 264), (276, 288, 289, 277), (277, 289, 290, 278), (278, 290, 291, 279), (279, 291, 292, 280), (280, 292, 293, 281), (281, 293, 294, 282), (282, 294, 295, 283), (283, 295, 296, 284), (284, 296, 297, 285), (285, 297, 298, 286), (286, 298, 299, 287), (287, 299, 288, 276), (288, 300, 301, 289), (289, 301, 302, 290), (290, 302, 303, 291), (291, 303, 304, 292), (292, 304, 305, 293), (293, 305, 306, 294), (294, 306, 307, 295), (295, 307, 308, 296), (296, 308, 309, 297), (297, 309, 310, 298), (298, 310, 311, 299), (299, 311, 300, 288), (300, 312, 313, 301), (301, 313, 314, 302), (302, 314, 315, 303), (303, 315, 316, 304), (304, 316, 317, 305), (305, 317, 318, 306), (306, 318, 319, 307), (307, 319, 320, 308), (308, 320, 321, 309), (309, 321, 322, 310), (310, 322, 323, 311), (311, 323, 312, 300), (312, 324, 325, 313), (313, 325, 326, 314), (314, 326, 327, 315), (315, 327, 328, 316), (316, 328, 329, 317), (317, 329, 330, 318), (318, 330, 331, 319), (319, 331, 332, 320), (320, 332, 333, 321), (321, 333, 334, 322), (322, 334, 335, 323), (323, 335, 324, 312), (324, 336, 337, 325), (325, 337, 338, 326), (326, 338, 339, 327), (327, 339, 340, 328), (328, 340, 341, 329), (329, 341, 342, 330), (330, 342, 343, 331), (331, 343, 344, 332), (332, 344, 345, 333), (333, 345, 346, 334), (334, 346, 347, 335), (335, 347, 336, 324), (336, 348, 349, 337), (337, 349, 350, 338), (338, 350, 351, 339), (339, 351, 352, 340), (340, 352, 353, 341), (341, 353, 354, 342), (342, 354, 355, 343), (343, 355, 356, 344), (344, 356, 357, 345), (345, 357, 358, 346), (346, 358, 359, 347), (347, 359, 348, 336), (348, 360, 361, 349), (349, 361, 362, 350), (350, 362, 363, 351), (351, 363, 364, 352), (352, 364, 365, 353), (353, 365, 366, 354), (354, 366, 367, 355), (355, 367, 368, 356), (356, 368, 369, 357), (357, 369, 370, 358), (358, 370, 371, 359), (359, 371, 360, 348), (360, 372, 373, 361), (361, 373, 374, 362), (362, 374, 375, 363), (363, 375, 376, 364), (364, 376, 377, 365), (365, 377, 378, 366), (366, 378, 379, 367), (367, 379, 380, 368), (368, 380, 381, 369), (369, 381, 382, 370), (370, 382, 383, 371), (371, 383, 372, 360), (372, 384, 385, 373), (373, 385, 386, 374), (374, 386, 387, 375), (375, 387, 388, 376), (376, 388, 389, 377), (377, 389, 390, 378), (378, 390, 391, 379), (379, 391, 392, 380), (380, 392, 393, 381), (381, 393, 394, 382), (382, 394, 395, 383), (383, 395, 384, 372), (384, 396, 397, 385), (385, 397, 398, 386), (386, 398, 399, 387), (387, 399, 400, 388), (388, 400, 401, 389), (389, 401, 402, 390), (390, 402, 403, 391), (391, 403, 404, 392), (392, 404, 405, 393), (393, 405, 406, 394), (394, 406, 407, 395), (395, 407, 396, 384), (396, 408, 409, 397), (397, 409, 410, 398), (398, 410, 411, 399), (399, 411, 412, 400), (400, 412, 413, 401), (401, 413, 414, 402), (402, 414, 415, 403), (403, 415, 416, 404), (404, 416, 417, 405), (405, 417, 418, 406), (406, 418, 419, 407), (407, 419, 408, 396), (408, 420, 421, 409), (409, 421, 422, 410), (410, 422, 423, 411), (411, 423, 424, 412), (412, 424, 425, 413), (413, 425, 426, 414), (414, 426, 427, 415), (415, 427, 428, 416), (416, 428, 429, 417), (417, 429, 430, 418), (418, 430, 431, 419), (419, 431, 420, 408), (420, 432, 433, 421), (421, 433, 434, 422), (422, 434, 435, 423), (423, 435, 436, 424), (424, 436, 437, 425), (425, 437, 438, 426), (426, 438, 439, 427), (427, 439, 440, 428), (428, 440, 441, 429), (429, 441, 442, 430), (430, 442, 443, 431), (431, 443, 432, 420), (432, 444, 445, 433), (433, 445, 446, 434), (434, 446, 447, 435), (435, 447, 448, 436), (436, 448, 449, 437), (437, 449, 450, 438), (438, 450, 451, 439), (439, 451, 452, 440), (440, 452, 453, 441), (441, 453, 454, 442), (442, 454, 455, 443), (443, 455, 444, 432), (444, 456, 457, 445), (445, 457, 458, 446), (446, 458, 459, 447), (447, 459, 460, 448), (448, 460, 461, 449), (449, 461, 462, 450), (450, 462, 463, 451), (451, 463, 464, 452), (452, 464, 465, 453), (453, 465, 466, 454), (454, 466, 467, 455), (455, 467, 456, 444), (456, 468, 469, 457), (457, 469, 470, 458), (458, 470, 471, 459), (459, 471, 472, 460), (460, 472, 473, 461), (461, 473, 474, 462), (462, 474, 475, 463), (463, 475, 476, 464), (464, 476, 477, 465), (465, 477, 478, 466), (466, 478, 479, 467), (467, 479, 468, 456), (468, 480, 481, 469), (469, 481, 482, 470), (470, 482, 483, 471), (471, 483, 484, 472), (472, 484, 485, 473), (473, 485, 486, 474), (474, 486, 487, 475), (475, 487, 488, 476), (476, 488, 489, 477), (477, 489, 490, 478), (478, 490, 491, 479), (479, 491, 480, 468), (480, 492, 493, 481), (481, 493, 494, 482), (482, 494, 495, 483), (483, 495, 496, 484), (484, 496, 497, 485), (485, 497, 498, 486), (486, 498, 499, 487), (487, 499, 500, 488), (488, 500, 501, 489), (489, 501, 502, 490), (490, 502, 503, 491), (491, 503, 492, 480), (492, 504, 505, 493), (493, 505, 506, 494), (494, 506, 507, 495), (495, 507, 508, 496), (496, 508, 509, 497), (497, 509, 510, 498), (498, 510, 511, 499), (499, 511, 512, 500), (500, 512, 513, 501), (501, 513, 514, 502), (502, 514, 515, 503), (503, 515, 504, 492), (504, 516, 517, 505), (505, 517, 518, 506), (506, 518, 519, 507), (507, 519, 520, 508), (508, 520, 521, 509), (509, 521, 522, 510), (510, 522, 523, 511), (511, 523, 524, 512), (512, 524, 525, 513), (513, 525, 526, 514), (514, 526, 527, 515), (515, 527, 516, 504), (516, 528, 529, 517), (517, 529, 530, 518), (518, 530, 531, 519), (519, 531, 532, 520), (520, 532, 533, 521), (521, 533, 534, 522), (522, 534, 535, 523), (523, 535, 536, 524), (524, 536, 537, 525), (525, 537, 538, 526), (526, 538, 539, 527), (527, 539, 528, 516), (528, 540, 541, 529), (529, 541, 542, 530), (530, 542, 543, 531), (531, 543, 544, 532), (532, 544, 545, 533), (533, 545, 546, 534), (534, 546, 547, 535), (535, 547, 548, 536), (536, 548, 549, 537), (537, 549, 550, 538), (538, 550, 551, 539), (539, 551, 540, 528), (540, 552, 553, 541), (541, 553, 554, 542), (542, 554, 555, 543), (543, 555, 556, 544), (544, 556, 557, 545), (545, 557, 558, 546), (546, 558, 559, 547), (547, 559, 560, 548), (548, 560, 561, 549), (549, 561, 562, 550), (550, 562, 563, 551), (551, 563, 552, 540), (552, 564, 565, 553), (553, 565, 566, 554), (554, 566, 567, 555), (555, 567, 568, 556), (556, 568, 569, 557), (557, 569, 570, 558), (558, 570, 571, 559), (559, 571, 572, 560), (560, 572, 573, 561), (561, 573, 574, 562), (562, 574, 575, 563), (563, 575, 564, 552), (564, 0, 1, 565), (565, 1, 2, 566), (566, 2, 3, 567), (567, 3, 4, 568), (568, 4, 5, 569), (569, 5, 6, 570), (570, 6, 7, 571), (571, 7, 8, 572), (572, 8, 9, 573), (573, 9, 10, 574), (574, 10, 11, 575), (575, 11, 0, 564), (576, 588, 589, 577), (577, 589, 590, 578), (578, 590, 591, 579), (579, 591, 592, 580), (580, 592, 593, 581), (581, 593, 594, 582), (582, 594, 595, 583), (583, 595, 596, 584), (584, 596, 597, 585), (585, 597, 598, 586), (586, 598, 599, 587), (587, 599, 588, 576), (588, 600, 601, 589), (589, 601, 602, 590), (590, 602, 603, 591), (591, 603, 604, 592), (592, 604, 605, 593), (593, 605, 606, 594), (594, 606, 607, 595), (595, 607, 608, 596), (596, 608, 609, 597), (597, 609, 610, 598), (598, 610, 611, 599), (599, 611, 600, 588), (600, 612, 613, 601), (601, 613, 614, 602), (602, 614, 615, 603), (603, 615, 616, 604), (604, 616, 617, 605), (605, 617, 618, 606), (606, 618, 619, 607), (607, 619, 620, 608), (608, 620, 621, 609), (609, 621, 622, 610), (610, 622, 623, 611), (611, 623, 612, 600), (612, 624, 625, 613), (613, 625, 626, 614), (614, 626, 627, 615), (615, 627, 628, 616), (616, 628, 629, 617), (617, 629, 630, 618), (618, 630, 631, 619), (619, 631, 632, 620), (620, 632, 633, 621), (621, 633, 634, 622), (622, 634, 635, 623), (623, 635, 624, 612), (624, 636, 637, 625), (625, 637, 638, 626), (626, 638, 639, 627), (627, 639, 640, 628), (628, 640, 641, 629), (629, 641, 642, 630), (630, 642, 643, 631), (631, 643, 644, 632), (632, 644, 645, 633), (633, 645, 646, 634), (634, 646, 647, 635), (635, 647, 636, 624), (636, 648, 649, 637), (637, 649, 650, 638), (638, 650, 651, 639), (639, 651, 652, 640), (640, 652, 653, 641), (641, 653, 654, 642), (642, 654, 655, 643), (643, 655, 656, 644), (644, 656, 657, 645), (645, 657, 658, 646), (646, 658, 659, 647), (647, 659, 648, 636), (648, 660, 661, 649), (649, 661, 662, 650), (650, 662, 663, 651), (651, 663, 664, 652), (652, 664, 665, 653), (653, 665, 666, 654), (654, 666, 667, 655), (655, 667, 668, 656), (656, 668, 669, 657), (657, 669, 670, 658), (658, 670, 671, 659), (659, 671, 660, 648), (660, 672, 673, 661), (661, 673, 674, 662), (662, 674, 675, 663), (663, 675, 676, 664), (664, 676, 677, 665), (665, 677, 678, 666), (666, 678, 679, 667), (667, 679, 680, 668), (668, 680, 681, 669), (669, 681, 682, 670), (670, 682, 683, 671), (671, 683, 672, 660), (672, 684, 685, 673), (673, 685, 686, 674), (674, 686, 687, 675), (675, 687, 688, 676), (676, 688, 689, 677), (677, 689, 690, 678), (678, 690, 691, 679), (679, 691, 692, 680), (680, 692, 693, 681), (681, 693, 694, 682), (682, 694, 695, 683), (683, 695, 684, 672), (684, 696, 697, 685), (685, 697, 698, 686), (686, 698, 699, 687), (687, 699, 700, 688), (688, 700, 701, 689), (689, 701, 702, 690), (690, 702, 703, 691), (691, 703, 704, 692), (692, 704, 705, 693), (693, 705, 706, 694), (694, 706, 707, 695), (695, 707, 696, 684), (696, 708, 709, 697), (697, 709, 710, 698), (698, 710, 711, 699), (699, 711, 712, 700), (700, 712, 713, 701), (701, 713, 714, 702), (702, 714, 715, 703), (703, 715, 716, 704), (704, 716, 717, 705), (705, 717, 718, 706), (706, 718, 719, 707), (707, 719, 708, 696), (708, 720, 721, 709), (709, 721, 722, 710), (710, 722, 723, 711), (711, 723, 724, 712), (712, 724, 725, 713), (713, 725, 726, 714), (714, 726, 727, 715), (715, 727, 728, 716), (716, 728, 729, 717), (717, 729, 730, 718), (718, 730, 731, 719), (719, 731, 720, 708), (720, 732, 733, 721), (721, 733, 734, 722), (722, 734, 735, 723), (723, 735, 736, 724), (724, 736, 737, 725), (725, 737, 738, 726), (726, 738, 739, 727), (727, 739, 740, 728), (728, 740, 741, 729), (729, 741, 742, 730), (730, 742, 743, 731), (731, 743, 732, 720), (732, 744, 745, 733), (733, 745, 746, 734), (734, 746, 747, 735), (735, 747, 748, 736), (736, 748, 749, 737), (737, 749, 750, 738), (738, 750, 751, 739), (739, 751, 752, 740), (740, 752, 753, 741), (741, 753, 754, 742), (742, 754, 755, 743), (743, 755, 744, 732), (744, 756, 757, 745), (745, 757, 758, 746), (746, 758, 759, 747), (747, 759, 760, 748), (748, 760, 761, 749), (749, 761, 762, 750), (750, 762, 763, 751), (751, 763, 764, 752), (752, 764, 765, 753), (753, 765, 766, 754), (754, 766, 767, 755), (755, 767, 756, 744), (756, 768, 769, 757), (757, 769, 770, 758), (758, 770, 771, 759), (759, 771, 772, 760), (760, 772, 773, 761), (761, 773, 774, 762), (762, 774, 775, 763), (763, 775, 776, 764), (764, 776, 777, 765), (765, 777, 778, 766), (766, 778, 779, 767), (767, 779, 768, 756), (768, 780, 781, 769), (769, 781, 782, 770), (770, 782, 783, 771), (771, 783, 784, 772), (772, 784, 785, 773), (773, 785, 786, 774), (774, 786, 787, 775), (775, 787, 788, 776), (776, 788, 789, 777), (777, 789, 790, 778), (778, 790, 791, 779), (779, 791, 780, 768), (780, 792, 793, 781), (781, 793, 794, 782), (782, 794, 795, 783), (783, 795, 796, 784), (784, 796, 797, 785), (785, 797, 798, 786), (786, 798, 799, 787), (787, 799, 800, 788), (788, 800, 801, 789), (789, 801, 802, 790), (790, 802, 803, 791), (791, 803, 792, 780), (792, 804, 805, 793), (793, 805, 806, 794), (794, 806, 807, 795), (795, 807, 808, 796), (796, 808, 809, 797), (797, 809, 810, 798), (798, 810, 811, 799), (799, 811, 812, 800), (800, 812, 813, 801), (801, 813, 814, 802), (802, 814, 815, 803), (803, 815, 804, 792), (804, 816, 817, 805), (805, 817, 818, 806), (806, 818, 819, 807), (807, 819, 820, 808), (808, 820, 821, 809), (809, 821, 822, 810), (810, 822, 823, 811), (811, 823, 824, 812), (812, 824, 825, 813), (813, 825, 826, 814), (814, 826, 827, 815), (815, 827, 816, 804), (816, 828, 829, 817), (817, 829, 830, 818), (818, 830, 831, 819), (819, 831, 832, 820), (820, 832, 833, 821), (821, 833, 834, 822), (822, 834, 835, 823), (823, 835, 836, 824), (824, 836, 837, 825), (825, 837, 838, 826), (826, 838, 839, 827), (827, 839, 828, 816), (828, 840, 841, 829), (829, 841, 842, 830), (830, 842, 843, 831), (831, 843, 844, 832), (832, 844, 845, 833), (833, 845, 846, 834), (834, 846, 847, 835), (835, 847, 848, 836), (836, 848, 849, 837), (837, 849, 850, 838), (838, 850, 851, 839), (839, 851, 840, 828), (840, 852, 853, 841), (841, 853, 854, 842), (842, 854, 855, 843), (843, 855, 856, 844), (844, 856, 857, 845), (845, 857, 858, 846), (846, 858, 859, 847), (847, 859, 860, 848), (848, 860, 861, 849), (849, 861, 862, 850), (850, 862, 863, 851), (851, 863, 852, 840), (852, 864, 865, 853), (853, 865, 866, 854), (854, 866, 867, 855), (855, 867, 868, 856), (856, 868, 869, 857), (857, 869, 870, 858), (858, 870, 871, 859), (859, 871, 872, 860), (860, 872, 873, 861), (861, 873, 874, 862), (862, 874, 875, 863), (863, 875, 864, 852), (864, 876, 877, 865), (865, 877, 878, 866), (866, 878, 879, 867), (867, 879, 880, 868), (868, 880, 881, 869), (869, 881, 882, 870), (870, 882, 883, 871), (871, 883, 884, 872), (872, 884, 885, 873), (873, 885, 886, 874), (874, 886, 887, 875), (875, 887, 876, 864), (876, 888, 889, 877), (877, 889, 890, 878), (878, 890, 891, 879), (879, 891, 892, 880), (880, 892, 893, 881), (881, 893, 894, 882), (882, 894, 895, 883), (883, 895, 896, 884), (884, 896, 897, 885), (885, 897, 898, 886), (886, 898, 899, 887), (887, 899, 888, 876), (888, 900, 901, 889), (889, 901, 902, 890), (890, 902, 903, 891), (891, 903, 904, 892), (892, 904, 905, 893), (893, 905, 906, 894), (894, 906, 907, 895), (895, 907, 908, 896), (896, 908, 909, 897), (897, 909, 910, 898), (898, 910, 911, 899), (899, 911, 900, 888), (900, 912, 913, 901), (901, 913, 914, 902), (902, 914, 915, 903), (903, 915, 916, 904), (904, 916, 917, 905), (905, 917, 918, 906), (906, 918, 919, 907), (907, 919, 920, 908), (908, 920, 921, 909), (909, 921, 922, 910), (910, 922, 923, 911), (911, 923, 912, 900), (912, 924, 925, 913), (913, 925, 926, 914), (914, 926, 927, 915), (915, 927, 928, 916), (916, 928, 929, 917), (917, 929, 930, 918), (918, 930, 931, 919), (919, 931, 932, 920), (920, 932, 933, 921), (921, 933, 934, 922), (922, 934, 935, 923), (923, 935, 924, 912), (924, 936, 937, 925), (925, 937, 938, 926), (926, 938, 939, 927), (927, 939, 940, 928), (928, 940, 941, 929), (929, 941, 942, 930), (930, 942, 943, 931), (931, 943, 944, 932), (932, 944, 945, 933), (933, 945, 946, 934), (934, 946, 947, 935), (935, 947, 936, 924), (936, 948, 949, 937), (937, 949, 950, 938), (938, 950, 951, 939), (939, 951, 952, 940), (940, 952, 953, 941), (941, 953, 954, 942), (942, 954, 955, 943), (943, 955, 956, 944), (944, 956, 957, 945), (945, 957, 958, 946), (946, 958, 959, 947), (947, 959, 948, 936), (948, 960, 961, 949), (949, 961, 962, 950), (950, 962, 963, 951), (951, 963, 964, 952), (952, 964, 965, 953), (953, 965, 966, 954), (954, 966, 967, 955), (955, 967, 968, 956), (956, 968, 969, 957), (957, 969, 970, 958), (958, 970, 971, 959), (959, 971, 960, 948), (960, 972, 973, 961), (961, 973, 974, 962), (962, 974, 975, 963), (963, 975, 976, 964), (964, 976, 977, 965), (965, 977, 978, 966), (966, 978, 979, 967), (967, 979, 980, 968), (968, 980, 981, 969), (969, 981, 982, 970), (970, 982, 983, 971), (971, 983, 972, 960), (972, 984, 985, 973), (973, 985, 986, 974), (974, 986, 987, 975), (975, 987, 988, 976), (976, 988, 989, 977), (977, 989, 990, 978), (978, 990, 991, 979), (979, 991, 992, 980), (980, 992, 993, 981), (981, 993, 994, 982), (982, 994, 995, 983), (983, 995, 984, 972), (984, 996, 997, 985), (985, 997, 998, 986), (986, 998, 999, 987), (987, 999, 1000, 988), (988, 1000, 1001, 989), (989, 1001, 1002, 990), (990, 1002, 1003, 991), (991, 1003, 1004, 992), (992, 1004, 1005, 993), (993, 1005, 1006, 994), (994, 1006, 1007, 995), (995, 1007, 996, 984), (996, 1008, 1009, 997), (997, 1009, 1010, 998), (998, 1010, 1011, 999), (999, 1011, 1012, 1000), (1000, 1012, 1013, 1001), (1001, 1013, 1014, 1002), (1002, 1014, 1015, 1003), (1003, 1015, 1016, 1004), (1004, 1016, 1017, 1005), (1005, 1017, 1018, 1006), (1006, 1018, 1019, 1007), (1007, 1019, 1008, 996), (1008, 1020, 1021, 1009), (1009, 1021, 1022, 1010), (1010, 1022, 1023, 1011), (1011, 1023, 1024, 1012), (1012, 1024, 1025, 1013), (1013, 1025, 1026, 1014), (1014, 1026, 1027, 1015), (1015, 1027, 1028, 1016), (1016, 1028, 1029, 1017), (1017, 1029, 1030, 1018), (1018, 1030, 1031, 1019), (1019, 1031, 1020, 1008), (1020, 1032, 1033, 1021), (1021, 1033, 1034, 1022), (1022, 1034, 1035, 1023), (1023, 1035, 1036, 1024), (1024, 1036, 1037, 1025), (1025, 1037, 1038, 1026), (1026, 1038, 1039, 1027), (1027, 1039, 1040, 1028), (1028, 1040, 1041, 1029), (1029, 1041, 1042, 1030), (1030, 1042, 1043, 1031), (1031, 1043, 1032, 1020), (1032, 1044, 1045, 1033), (1033, 1045, 1046, 1034), (1034, 1046, 1047, 1035), (1035, 1047, 1048, 1036), (1036, 1048, 1049, 1037), (1037, 1049, 1050, 1038), (1038, 1050, 1051, 1039), (1039, 1051, 1052, 1040), (1040, 1052, 1053, 1041), (1041, 1053, 1054, 1042), (1042, 1054, 1055, 1043), (1043, 1055, 1044, 1032), (1044, 1056, 1057, 1045), (1045, 1057, 1058, 1046), (1046, 1058, 1059, 1047), (1047, 1059, 1060, 1048), (1048, 1060, 1061, 1049), (1049, 1061, 1062, 1050), (1050, 1062, 1063, 1051), (1051, 1063, 1064, 1052), (1052, 1064, 1065, 1053), (1053, 1065, 1066, 1054), (1054, 1066, 1067, 1055), (1055, 1067, 1056, 1044), (1056, 1068, 1069, 1057), (1057, 1069, 1070, 1058), (1058, 1070, 1071, 1059), (1059, 1071, 1072, 1060), (1060, 1072, 1073, 1061), (1061, 1073, 1074, 1062), (1062, 1074, 1075, 1063), (1063, 1075, 1076, 1064), (1064, 1076, 1077, 1065), (1065, 1077, 1078, 1066), (1066, 1078, 1079, 1067), (1067, 1079, 1068, 1056), (1068, 1080, 1081, 1069), (1069, 1081, 1082, 1070), (1070, 1082, 1083, 1071), (1071, 1083, 1084, 1072), (1072, 1084, 1085, 1073), (1073, 1085, 1086, 1074), (1074, 1086, 1087, 1075), (1075, 1087, 1088, 1076), (1076, 1088, 1089, 1077), (1077, 1089, 1090, 1078), (1078, 1090, 1091, 1079), (1079, 1091, 1080, 1068), (1080, 1092, 1093, 1081), (1081, 1093, 1094, 1082), (1082, 1094, 1095, 1083), (1083, 1095, 1096, 1084), (1084, 1096, 1097, 1085), (1085, 1097, 1098, 1086), (1086, 1098, 1099, 1087), (1087, 1099, 1100, 1088), (1088, 1100, 1101, 1089), (1089, 1101, 1102, 1090), (1090, 1102, 1103, 1091), (1091, 1103, 1092, 1080), (1092, 1104, 1105, 1093), (1093, 1105, 1106, 1094), (1094, 1106, 1107, 1095), (1095, 1107, 1108, 1096), (1096, 1108, 1109, 1097), (1097, 1109, 1110, 1098), (1098, 1110, 1111, 1099), (1099, 1111, 1112, 1100), (1100, 1112, 1113, 1101), (1101, 1113, 1114, 1102), (1102, 1114, 1115, 1103), (1103, 1115, 1104, 1092), (1104, 1116, 1117, 1105), (1105, 1117, 1118, 1106), (1106, 1118, 1119, 1107), (1107, 1119, 1120, 1108), (1108, 1120, 1121, 1109), (1109, 1121, 1122, 1110), (1110, 1122, 1123, 1111), (1111, 1123, 1124, 1112), (1112, 1124, 1125, 1113), (1113, 1125, 1126, 1114), (1114, 1126, 1127, 1115), (1115, 1127, 1116, 1104), (1116, 1128, 1129, 1117), (1117, 1129, 1130, 1118), (1118, 1130, 1131, 1119), (1119, 1131, 1132, 1120), (1120, 1132, 1133, 1121), (1121, 1133, 1134, 1122), (1122, 1134, 1135, 1123), (1123, 1135, 1136, 1124), (1124, 1136, 1137, 1125), (1125, 1137, 1138, 1126), (1126, 1138, 1139, 1127), (1127, 1139, 1128, 1116), (1128, 1140, 1141, 1129), (1129, 1141, 1142, 1130), (1130, 1142, 1143, 1131), (1131, 1143, 1144, 1132), (1132, 1144, 1145, 1133), (1133, 1145, 1146, 1134), (1134, 1146, 1147, 1135), (1135, 1147, 1148, 1136), (1136, 1148, 1149, 1137), (1137, 1149, 1150, 1138), (1138, 1150, 1151, 1139), (1139, 1151, 1140, 1128), (1140, 576, 577, 1141), (1141, 577, 578, 1142), (1142, 578, 579, 1143), (1143, 579, 580, 1144), (1144, 580, 581, 1145), (1145, 581, 582, 1146), (1146, 582, 583, 1147), (1147, 583, 584, 1148), (1148, 584, 585, 1149), (1149, 585, 586, 1150), (1150, 586, 587, 1151), (1151, 587, 576, 1140), (1152, 1164, 1165, 1153), (1153, 1165, 1166, 1154), (1154, 1166, 1167, 1155), (1155, 1167, 1168, 1156), (1156, 1168, 1169, 1157), (1157, 1169, 1170, 1158), (1158, 1170, 1171, 1159), (1159, 1171, 1172, 1160), (1160, 1172, 1173, 1161), (1161, 1173, 1174, 1162), (1162, 1174, 1175, 1163), (1163, 1175, 1164, 1152), (1164, 1176, 1177, 1165), (1165, 1177, 1178, 1166), (1166, 1178, 1179, 1167), (1167, 1179, 1180, 1168), (1168, 1180, 1181, 1169), (1169, 1181, 1182, 1170), (1170, 1182, 1183, 1171), (1171, 1183, 1184, 1172), (1172, 1184, 1185, 1173), (1173, 1185, 1186, 1174), (1174, 1186, 1187, 1175), (1175, 1187, 1176, 1164), (1176, 1188, 1189, 1177), (1177, 1189, 1190, 1178), (1178, 1190, 1191, 1179), (1179, 1191, 1192, 1180), (1180, 1192, 1193, 1181), (1181, 1193, 1194, 1182), (1182, 1194, 1195, 1183), (1183, 1195, 1196, 1184), (1184, 1196, 1197, 1185), (1185, 1197, 1198, 1186), (1186, 1198, 1199, 1187), (1187, 1199, 1188, 1176), (1188, 1200, 1201, 1189), (1189, 1201, 1202, 1190), (1190, 1202, 1203, 1191), (1191, 1203, 1204, 1192), (1192, 1204, 1205, 1193), (1193, 1205, 1206, 1194), (1194, 1206, 1207, 1195), (1195, 1207, 1208, 1196), (1196, 1208, 1209, 1197), (1197, 1209, 1210, 1198), (1198, 1210, 1211, 1199), (1199, 1211, 1200, 1188), (1200, 1212, 1213, 1201), (1201, 1213, 1214, 1202), (1202, 1214, 1215, 1203), (1203, 1215, 1216, 1204), (1204, 1216, 1217, 1205), (1205, 1217, 1218, 1206), (1206, 1218, 1219, 1207), (1207, 1219, 1220, 1208), (1208, 1220, 1221, 1209), (1209, 1221, 1222, 1210), (1210, 1222, 1223, 1211), (1211, 1223, 1212, 1200), (1212, 1224, 1225, 1213), (1213, 1225, 1226, 1214), (1214, 1226, 1227, 1215), (1215, 1227, 1228, 1216), (1216, 1228, 1229, 1217), (1217, 1229, 1230, 1218), (1218, 1230, 1231, 1219), (1219, 1231, 1232, 1220), (1220, 1232, 1233, 1221), (1221, 1233, 1234, 1222), (1222, 1234, 1235, 1223), (1223, 1235, 1224, 1212), (1224, 1236, 1237, 1225), (1225, 1237, 1238, 1226), (1226, 1238, 1239, 1227), (1227, 1239, 1240, 1228), (1228, 1240, 1241, 1229), (1229, 1241, 1242, 1230), (1230, 1242, 1243, 1231), (1231, 1243, 1244, 1232), (1232, 1244, 1245, 1233), (1233, 1245, 1246, 1234), (1234, 1246, 1247, 1235), (1235, 1247, 1236, 1224), (1236, 1248, 1249, 1237), (1237, 1249, 1250, 1238), (1238, 1250, 1251, 1239), (1239, 1251, 1252, 1240), (1240, 1252, 1253, 1241), (1241, 1253, 1254, 1242), (1242, 1254, 1255, 1243), (1243, 1255, 1256, 1244), (1244, 1256, 1257, 1245), (1245, 1257, 1258, 1246), (1246, 1258, 1259, 1247), (1247, 1259, 1248, 1236), (1248, 1260, 1261, 1249), (1249, 1261, 1262, 1250), (1250, 1262, 1263, 1251), (1251, 1263, 1264, 1252), (1252, 1264, 1265, 1253), (1253, 1265, 1266, 1254), (1254, 1266, 1267, 1255), (1255, 1267, 1268, 1256), (1256, 1268, 1269, 1257), (1257, 1269, 1270, 1258), (1258, 1270, 1271, 1259), (1259, 1271, 1260, 1248), (1260, 1272, 1273, 1261), (1261, 1273, 1274, 1262), (1262, 1274, 1275, 1263), (1263, 1275, 1276, 1264), (1264, 1276, 1277, 1265), (1265, 1277, 1278, 1266), (1266, 1278, 1279, 1267), (1267, 1279, 1280, 1268), (1268, 1280, 1281, 1269), (1269, 1281, 1282, 1270), (1270, 1282, 1283, 1271), (1271, 1283, 1272, 1260), (1272, 1284, 1285, 1273), (1273, 1285, 1286, 1274), (1274, 1286, 1287, 1275), (1275, 1287, 1288, 1276), (1276, 1288, 1289, 1277), (1277, 1289, 1290, 1278), (1278, 1290, 1291, 1279), (1279, 1291, 1292, 1280), (1280, 1292, 1293, 1281), (1281, 1293, 1294, 1282), (1282, 1294, 1295, 1283), (1283, 1295, 1284, 1272), (1284, 1296, 1297, 1285), (1285, 1297, 1298, 1286), (1286, 1298, 1299, 1287), (1287, 1299, 1300, 1288), (1288, 1300, 1301, 1289), (1289, 1301, 1302, 1290), (1290, 1302, 1303, 1291), (1291, 1303, 1304, 1292), (1292, 1304, 1305, 1293), (1293, 1305, 1306, 1294), (1294, 1306, 1307, 1295), (1295, 1307, 1296, 1284), (1296, 1308, 1309, 1297), (1297, 1309, 1310, 1298), (1298, 1310, 1311, 1299), (1299, 1311, 1312, 1300), (1300, 1312, 1313, 1301), (1301, 1313, 1314, 1302), (1302, 1314, 1315, 1303), (1303, 1315, 1316, 1304), (1304, 1316, 1317, 1305), (1305, 1317, 1318, 1306), (1306, 1318, 1319, 1307), (1307, 1319, 1308, 1296), (1308, 1320, 1321, 1309), (1309, 1321, 1322, 1310), (1310, 1322, 1323, 1311), (1311, 1323, 1324, 1312), (1312, 1324, 1325, 1313), (1313, 1325, 1326, 1314), (1314, 1326, 1327, 1315), (1315, 1327, 1328, 1316), (1316, 1328, 1329, 1317), (1317, 1329, 1330, 1318), (1318, 1330, 1331, 1319), (1319, 1331, 1320, 1308), (1320, 1332, 1333, 1321), (1321, 1333, 1334, 1322), (1322, 1334, 1335, 1323), (1323, 1335, 1336, 1324), (1324, 1336, 1337, 1325), (1325, 1337, 1338, 1326), (1326, 1338, 1339, 1327), (1327, 1339, 1340, 1328), (1328, 1340, 1341, 1329), (1329, 1341, 1342, 1330), (1330, 1342, 1343, 1331), (1331, 1343, 1332, 1320), (1332, 1344, 1345, 1333), (1333, 1345, 1346, 1334), (1334, 1346, 1347, 1335), (1335, 1347, 1348, 1336), (1336, 1348, 1349, 1337), (1337, 1349, 1350, 1338), (1338, 1350, 1351, 1339), (1339, 1351, 1352, 1340), (1340, 1352, 1353, 1341), (1341, 1353, 1354, 1342), (1342, 1354, 1355, 1343), (1343, 1355, 1344, 1332), (1344, 1356, 1357, 1345), (1345, 1357, 1358, 1346), (1346, 1358, 1359, 1347), (1347, 1359, 1360, 1348), (1348, 1360, 1361, 1349), (1349, 1361, 1362, 1350), (1350, 1362, 1363, 1351), (1351, 1363, 1364, 1352), (1352, 1364, 1365, 1353), (1353, 1365, 1366, 1354), (1354, 1366, 1367, 1355), (1355, 1367, 1356, 1344), (1356, 1368, 1369, 1357), (1357, 1369, 1370, 1358), (1358, 1370, 1371, 1359), (1359, 1371, 1372, 1360), (1360, 1372, 1373, 1361), (1361, 1373, 1374, 1362), (1362, 1374, 1375, 1363), (1363, 1375, 1376, 1364), (1364, 1376, 1377, 1365), (1365, 1377, 1378, 1366), (1366, 1378, 1379, 1367), (1367, 1379, 1368, 1356), (1368, 1380, 1381, 1369), (1369, 1381, 1382, 1370), (1370, 1382, 1383, 1371), (1371, 1383, 1384, 1372), (1372, 1384, 1385, 1373), (1373, 1385, 1386, 1374), (1374, 1386, 1387, 1375), (1375, 1387, 1388, 1376), (1376, 1388, 1389, 1377), (1377, 1389, 1390, 1378), (1378, 1390, 1391, 1379), (1379, 1391, 1380, 1368), (1380, 1392, 1393, 1381), (1381, 1393, 1394, 1382), (1382, 1394, 1395, 1383), (1383, 1395, 1396, 1384), (1384, 1396, 1397, 1385), (1385, 1397, 1398, 1386), (1386, 1398, 1399, 1387), (1387, 1399, 1400, 1388), (1388, 1400, 1401, 1389), (1389, 1401, 1402, 1390), (1390, 1402, 1403, 1391), (1391, 1403, 1392, 1380), (1392, 1404, 1405, 1393), (1393, 1405, 1406, 1394), (1394, 1406, 1407, 1395), (1395, 1407, 1408, 1396), (1396, 1408, 1409, 1397), (1397, 1409, 1410, 1398), (1398, 1410, 1411, 1399), (1399, 1411, 1412, 1400), (1400, 1412, 1413, 1401), (1401, 1413, 1414, 1402), (1402, 1414, 1415, 1403), (1403, 1415, 1404, 1392), (1404, 1416, 1417, 1405), (1405, 1417, 1418, 1406), (1406, 1418, 1419, 1407), (1407, 1419, 1420, 1408), (1408, 1420, 1421, 1409), (1409, 1421, 1422, 1410), (1410, 1422, 1423, 1411), (1411, 1423, 1424, 1412), (1412, 1424, 1425, 1413), (1413, 1425, 1426, 1414), (1414, 1426, 1427, 1415), (1415, 1427, 1416, 1404), (1416, 1428, 1429, 1417), (1417, 1429, 1430, 1418), (1418, 1430, 1431, 1419), (1419, 1431, 1432, 1420), (1420, 1432, 1433, 1421), (1421, 1433, 1434, 1422), (1422, 1434, 1435, 1423), (1423, 1435, 1436, 1424), (1424, 1436, 1437, 1425), (1425, 1437, 1438, 1426), (1426, 1438, 1439, 1427), (1427, 1439, 1428, 1416), (1428, 1440, 1441, 1429), (1429, 1441, 1442, 1430), (1430, 1442, 1443, 1431), (1431, 1443, 1444, 1432), (1432, 1444, 1445, 1433), (1433, 1445, 1446, 1434), (1434, 1446, 1447, 1435), (1435, 1447, 1448, 1436), (1436, 1448, 1449, 1437), (1437, 1449, 1450, 1438), (1438, 1450, 1451, 1439), (1439, 1451, 1440, 1428), (1440, 1452, 1453, 1441), (1441, 1453, 1454, 1442), (1442, 1454, 1455, 1443), (1443, 1455, 1456, 1444), (1444, 1456, 1457, 1445), (1445, 1457, 1458, 1446), (1446, 1458, 1459, 1447), (1447, 1459, 1460, 1448), (1448, 1460, 1461, 1449), (1449, 1461, 1462, 1450), (1450, 1462, 1463, 1451), (1451, 1463, 1452, 1440), (1452, 1464, 1465, 1453), (1453, 1465, 1466, 1454), (1454, 1466, 1467, 1455), (1455, 1467, 1468, 1456), (1456, 1468, 1469, 1457), (1457, 1469, 1470, 1458), (1458, 1470, 1471, 1459), (1459, 1471, 1472, 1460), (1460, 1472, 1473, 1461), (1461, 1473, 1474, 1462), (1462, 1474, 1475, 1463), (1463, 1475, 1464, 1452), (1464, 1476, 1477, 1465), (1465, 1477, 1478, 1466), (1466, 1478, 1479, 1467), (1467, 1479, 1480, 1468), (1468, 1480, 1481, 1469), (1469, 1481, 1482, 1470), (1470, 1482, 1483, 1471), (1471, 1483, 1484, 1472), (1472, 1484, 1485, 1473), (1473, 1485, 1486, 1474), (1474, 1486, 1487, 1475), (1475, 1487, 1476, 1464), (1476, 1488, 1489, 1477), (1477, 1489, 1490, 1478), (1478, 1490, 1491, 1479), (1479, 1491, 1492, 1480), (1480, 1492, 1493, 1481), (1481, 1493, 1494, 1482), (1482, 1494, 1495, 1483), (1483, 1495, 1496, 1484), (1484, 1496, 1497, 1485), (1485, 1497, 1498, 1486), (1486, 1498, 1499, 1487), (1487, 1499, 1488, 1476), (1488, 1500, 1501, 1489), (1489, 1501, 1502, 1490), (1490, 1502, 1503, 1491), (1491, 1503, 1504, 1492), (1492, 1504, 1505, 1493), (1493, 1505, 1506, 1494), (1494, 1506, 1507, 1495), (1495, 1507, 1508, 1496), (1496, 1508, 1509, 1497), (1497, 1509, 1510, 1498), (1498, 1510, 1511, 1499), (1499, 1511, 1500, 1488), (1500, 1512, 1513, 1501), (1501, 1513, 1514, 1502), (1502, 1514, 1515, 1503), (1503, 1515, 1516, 1504), (1504, 1516, 1517, 1505), (1505, 1517, 1518, 1506), (1506, 1518, 1519, 1507), (1507, 1519, 1520, 1508), (1508, 1520, 1521, 1509), (1509, 1521, 1522, 1510), (1510, 1522, 1523, 1511), (1511, 1523, 1512, 1500), (1512, 1524, 1525, 1513), (1513, 1525, 1526, 1514), (1514, 1526, 1527, 1515), (1515, 1527, 1528, 1516), (1516, 1528, 1529, 1517), (1517, 1529, 1530, 1518), (1518, 1530, 1531, 1519), (1519, 1531, 1532, 1520), (1520, 1532, 1533, 1521), (1521, 1533, 1534, 1522), (1522, 1534, 1535, 1523), (1523, 1535, 1524, 1512), (1524, 1536, 1537, 1525), (1525, 1537, 1538, 1526), (1526, 1538, 1539, 1527), (1527, 1539, 1540, 1528), (1528, 1540, 1541, 1529), (1529, 1541, 1542, 1530), (1530, 1542, 1543, 1531), (1531, 1543, 1544, 1532), (1532, 1544, 1545, 1533), (1533, 1545, 1546, 1534), (1534, 1546, 1547, 1535), (1535, 1547, 1536, 1524), (1536, 1548, 1549, 1537), (1537, 1549, 1550, 1538), (1538, 1550, 1551, 1539), (1539, 1551, 1552, 1540), (1540, 1552, 1553, 1541), (1541, 1553, 1554, 1542), (1542, 1554, 1555, 1543), (1543, 1555, 1556, 1544), (1544, 1556, 1557, 1545), (1545, 1557, 1558, 1546), (1546, 1558, 1559, 1547), (1547, 1559, 1548, 1536), (1548, 1560, 1561, 1549), (1549, 1561, 1562, 1550), (1550, 1562, 1563, 1551), (1551, 1563, 1564, 1552), (1552, 1564, 1565, 1553), (1553, 1565, 1566, 1554), (1554, 1566, 1567, 1555), (1555, 1567, 1568, 1556), (1556, 1568, 1569, 1557), (1557, 1569, 1570, 1558), (1558, 1570, 1571, 1559), (1559, 1571, 1560, 1548), (1560, 1572, 1573, 1561), (1561, 1573, 1574, 1562), (1562, 1574, 1575, 1563), (1563, 1575, 1576, 1564), (1564, 1576, 1577, 1565), (1565, 1577, 1578, 1566), (1566, 1578, 1579, 1567), (1567, 1579, 1580, 1568), (1568, 1580, 1581, 1569), (1569, 1581, 1582, 1570), (1570, 1582, 1583, 1571), (1571, 1583, 1572, 1560), (1572, 1584, 1585, 1573), (1573, 1585, 1586, 1574), (1574, 1586, 1587, 1575), (1575, 1587, 1588, 1576), (1576, 1588, 1589, 1577), (1577, 1589, 1590, 1578), (1578, 1590, 1591, 1579), (1579, 1591, 1592, 1580), (1580, 1592, 1593, 1581), (1581, 1593, 1594, 1582), (1582, 1594, 1595, 1583), (1583, 1595, 1584, 1572), (1584, 1596, 1597, 1585), (1585, 1597, 1598, 1586), (1586, 1598, 1599, 1587), (1587, 1599, 1600, 1588), (1588, 1600, 1601, 1589), (1589, 1601, 1602, 1590), (1590, 1602, 1603, 1591), (1591, 1603, 1604, 1592), (1592, 1604, 1605, 1593), (1593, 1605, 1606, 1594), (1594, 1606, 1607, 1595), (1595, 1607, 1596, 1584), (1596, 1608, 1609, 1597), (1597, 1609, 1610, 1598), (1598, 1610, 1611, 1599), (1599, 1611, 1612, 1600), (1600, 1612, 1613, 1601), (1601, 1613, 1614, 1602), (1602, 1614, 1615, 1603), (1603, 1615, 1616, 1604), (1604, 1616, 1617, 1605), (1605, 1617, 1618, 1606), (1606, 1618, 1619, 1607), (1607, 1619, 1608, 1596), (1608, 1620, 1621, 1609), (1609, 1621, 1622, 1610), (1610, 1622, 1623, 1611), (1611, 1623, 1624, 1612), (1612, 1624, 1625, 1613), (1613, 1625, 1626, 1614), (1614, 1626, 1627, 1615), (1615, 1627, 1628, 1616), (1616, 1628, 1629, 1617), (1617, 1629, 1630, 1618), (1618, 1630, 1631, 1619), (1619, 1631, 1620, 1608), (1620, 1632, 1633, 1621), (1621, 1633, 1634, 1622), (1622, 1634, 1635, 1623), (1623, 1635, 1636, 1624), (1624, 1636, 1637, 1625), (1625, 1637, 1638, 1626), (1626, 1638, 1639, 1627), (1627, 1639, 1640, 1628), (1628, 1640, 1641, 1629), (1629, 1641, 1642, 1630), (1630, 1642, 1643, 1631), (1631, 1643, 1632, 1620), (1632, 1644, 1645, 1633), (1633, 1645, 1646, 1634), (1634, 1646, 1647, 1635), (1635, 1647, 1648, 1636), (1636, 1648, 1649, 1637), (1637, 1649, 1650, 1638), (1638, 1650, 1651, 1639), (1639, 1651, 1652, 1640), (1640, 1652, 1653, 1641), (1641, 1653, 1654, 1642), (1642, 1654, 1655, 1643), (1643, 1655, 1644, 1632), (1644, 1656, 1657, 1645), (1645, 1657, 1658, 1646), (1646, 1658, 1659, 1647), (1647, 1659, 1660, 1648), (1648, 1660, 1661, 1649), (1649, 1661, 1662, 1650), (1650, 1662, 1663, 1651), (1651, 1663, 1664, 1652), (1652, 1664, 1665, 1653), (1653, 1665, 1666, 1654), (1654, 1666, 1667, 1655), (1655, 1667, 1656, 1644), (1656, 1668, 1669, 1657), (1657, 1669, 1670, 1658), (1658, 1670, 1671, 1659), (1659, 1671, 1672, 1660), (1660, 1672, 1673, 1661), (1661, 1673, 1674, 1662), (1662, 1674, 1675, 1663), (1663, 1675, 1676, 1664), (1664, 1676, 1677, 1665), (1665, 1677, 1678, 1666), (1666, 1678, 1679, 1667), (1667, 1679, 1668, 1656), (1668, 1680, 1681, 1669), (1669, 1681, 1682, 1670), (1670, 1682, 1683, 1671), (1671, 1683, 1684, 1672), (1672, 1684, 1685, 1673), (1673, 1685, 1686, 1674), (1674, 1686, 1687, 1675), (1675, 1687, 1688, 1676), (1676, 1688, 1689, 1677), (1677, 1689, 1690, 1678), (1678, 1690, 1691, 1679), (1679, 1691, 1680, 1668), (1680, 1692, 1693, 1681), (1681, 1693, 1694, 1682), (1682, 1694, 1695, 1683), (1683, 1695, 1696, 1684), (1684, 1696, 1697, 1685), (1685, 1697, 1698, 1686), (1686, 1698, 1699, 1687), (1687, 1699, 1700, 1688), (1688, 1700, 1701, 1689), (1689, 1701, 1702, 1690), (1690, 1702, 1703, 1691), (1691, 1703, 1692, 1680), (1692, 1704, 1705, 1693), (1693, 1705, 1706, 1694), (1694, 1706, 1707, 1695), (1695, 1707, 1708, 1696), (1696, 1708, 1709, 1697), (1697, 1709, 1710, 1698), (1698, 1710, 1711, 1699), (1699, 1711, 1712, 1700), (1700, 1712, 1713, 1701), (1701, 1713, 1714, 1702), (1702, 1714, 1715, 1703), (1703, 1715, 1704, 1692), (1704, 1716, 1717, 1705), (1705, 1717, 1718, 1706), (1706, 1718, 1719, 1707), (1707, 1719, 1720, 1708), (1708, 1720, 1721, 1709), (1709, 1721, 1722, 1710), (1710, 1722, 1723, 1711), (1711, 1723, 1724, 1712), (1712, 1724, 1725, 1713), (1713, 1725, 1726, 1714), (1714, 1726, 1727, 1715), (1715, 1727, 1716, 1704), (1716, 1152, 1153, 1717), (1717, 1153, 1154, 1718), (1718, 1154, 1155, 1719), (1719, 1155, 1156, 1720), (1720, 1156, 1157, 1721), (1721, 1157, 1158, 1722), (1722, 1158, 1159, 1723), (1723, 1159, 1160, 1724), (1724, 1160, 1161, 1725), (1725, 1161, 1162, 1726), (1726, 1162, 1163, 1727), (1727, 1163, 1152, 1716)])
me_torus.use_remesh_preserve_volume = False
me_torus.use_remesh_preserve_attributes = False
me_torus.use_mirror_vertex_groups = False
me_torus.update()

# ---- objects
ob_spl = bpy.data.objects.new('Spl', me_torus)

# ---- transforms, parenting, visibility, modifiers, constraints
ob_spl.location = (-0.01418, 0.002912, 0.04215)
ob_spl.rotation_euler = (-1.585, 0.6124, -0.6068)
ob_spl.scale = (0.9362, 0.9362, 0.9362)
ob_spl.lineart.crease_threshold = 0.0

# ---- collection membership
col_collection_1.objects.link(ob_spl)

# ---- scene / render settings (as saved in the file)
scene.frame_start = 1; scene.frame_end = 250; scene.frame_set(2)
scene.render.engine = 'BLENDER_EEVEE_NEXT'
scene.render.resolution_percentage = 50
scene.render.dither_intensity = 0.0
scene.cycles.use_denoising = False
scene.cycles.samples = 128
scene.cycles.sampling_pattern = 'TABULATED_SOBOL'
scene.cycles.light_sampling_threshold = 0.0
scene.cycles.use_adaptive_sampling = False
scene.cycles.use_light_tree = False
scene.cycles.blur_glossy = 0.0
scene.cycles.sample_clamp_indirect = 0.0
scene.view_settings.view_transform = 'Standard'
bpy.context.view_layer.update()

# ---- added for rendering (the .blend has no active camera and no usable light): camera, sun
cam_auto = bpy.data.cameras.new('AutoCamera')
cam_auto.lens = 50.0
cam_auto.sensor_width = 36.0
cam_auto.clip_end = 1000.0
ob_auto_camera = bpy.data.objects.new('AutoCamera', cam_auto)
scene.collection.objects.link(ob_auto_camera)
ob_auto_camera.location = (5.95913, -7.11671, 4.80591)
ob_auto_camera.rotation_euler = (1.09748, -7.21219e-08, 0.694738)
scene.camera = ob_auto_camera
light_auto_sun = bpy.data.lights.new('AutoSun', 'SUN')
light_auto_sun.energy = 3.0
light_auto_sun.angle = 0.0523599
ob_auto_sun = bpy.data.objects.new('AutoSun', light_auto_sun)
scene.collection.objects.link(ob_auto_sun)
ob_auto_sun.rotation_euler = (0.872665, 0.174533, 0.523599)
bpy.context.view_layer.update()
